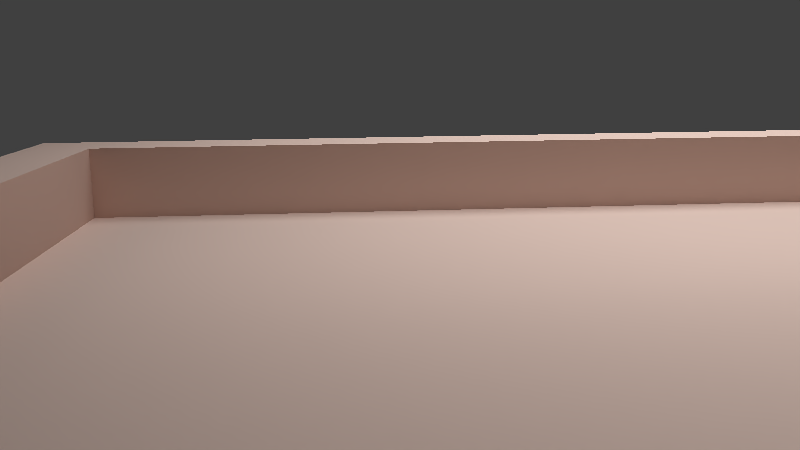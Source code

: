 # Source: Dachplattform.blend  (saved by Blender 2.75.0; exported with 4.5.12 LTS)
import bpy
from mathutils import Matrix  # noqa: F401  (used for matrix-valued properties, if any)

bpy.ops.wm.read_factory_settings(use_empty=True)
scene = bpy.context.scene
scene.name = 'Scene'

# ---- collections
col_collection_1 = bpy.data.collections.new('Collection 1'); scene.collection.children.link(col_collection_1)
col_solarzelle = bpy.data.collections.new('solarzelle')  # instanced only; not linked into the scene
col_grill_001 = bpy.data.collections.new('Grill.001')  # instanced only; not linked into the scene
col_schirm_001 = bpy.data.collections.new('Schirm.001')  # instanced only; not linked into the scene
col_liege = bpy.data.collections.new('Liege')  # instanced only; not linked into the scene
col_rohr2 = bpy.data.collections.new('rohr2')  # instanced only; not linked into the scene

# ---- materials (node trees are filled in below, after node groups)
mat_material_003 = bpy.data.materials.new('Material.003')
mat_material_003.alpha_threshold = 0.0
mat_material_003.roughness = 0.5
mat_material_002 = bpy.data.materials.new('Material.002')
mat_material_002.alpha_threshold = 0.0
mat_material_002.roughness = 0.5

# ---- material node trees
mat_material_003.use_nodes = True; mat_material_003.node_tree.nodes.clear()
_N = mat_material_003.node_tree.nodes; _L = mat_material_003.node_tree.links
n0 = _N.new('ShaderNodeOutputMaterial'); n0.name = 'Material Output'; n0.location = (300, 300)
n1 = _N.new('ShaderNodeEmission'); n1.name = 'Emission'; n1.location = (10, 300)
n1.inputs[1].default_value = 1.7
_L.new(n1.outputs[0], n0.inputs[0])
n0.is_active_output = True
mat_material_002.use_nodes = True; mat_material_002.node_tree.nodes.clear()
_N = mat_material_002.node_tree.nodes; _L = mat_material_002.node_tree.links
n0 = _N.new('ShaderNodeOutputMaterial'); n0.name = 'Material Output'; n0.location = (300, 300)
n1 = _N.new('ShaderNodeBsdfToon'); n1.name = 'Toon BSDF'; n1.location = (10, 300)
n1.inputs[0].default_value = (0.8, 0.6046, 0.528, 1.0)
_L.new(n1.outputs[0], n0.inputs[0])
n0.is_active_output = True

# ---- world
world_world = bpy.data.worlds.new('World'); scene.world = world_world
world_world.color = (0.05088, 0.05088, 0.05088)
world_world.use_sun_shadow = False
world_world.sun_shadow_jitter_overblur = 0.0
world_world.cycles.sampling_method = 'MANUAL'
world_world.cycles.sample_map_resolution = 256

# ---- cameras
cam_camera = bpy.data.cameras.new('Camera')
cam_camera.clip_end = 100.0
cam_camera.lens = 35.0
cam_camera.sensor_width = 32.0
cam_camera.sensor_height = 18.0
cam_camera.ortho_scale = 7.314
cam_camera.dof.focus_distance = 0.0

# ---- meshes
me_plane_002 = bpy.data.meshes.new('Plane.002')
me_plane_002.from_pydata([(-1.0, -1.0, 0.0), (1.0, -1.0, 0.0), (-1.0, 1.0, 0.0), (1.0, 1.0, 0.0)], [], [(0, 1, 3, 2)])
me_plane_002.materials.append(mat_material_003)
me_plane_002.use_remesh_preserve_volume = False
me_plane_002.use_remesh_preserve_attributes = False
me_plane_002.use_mirror_vertex_groups = False
me_plane_002.update()
me_plane_001 = bpy.data.meshes.new('Plane.001')
me_plane_001.from_pydata([(-1.0, -1.0, 0.0), (1.0, -1.0, 0.0), (-1.0, 1.0, 0.0), (1.0, 1.0, 0.0), (-1.0, 0.0, 0.0), (0.0, -1.0, 0.0), (1.0, 0.0, 0.0), (0.0, 1.0, 0.0), (0.0, 0.0, 0.0), (-1.0, -0.5, 0.0), (0.5, -1.0, 0.0), (1.0, 0.5, 0.0), (-0.5, 1.0, 0.0), (-1.0, 0.5, 0.0), (-0.5, -1.0, 0.0), (1.0, -0.5, 0.0), (0.5, 1.0, 0.0), (0.0, 0.5, 0.0), (0.0, -0.5, 0.0), (-0.5, 0.0, 0.0), (0.5, 0.0, 0.0), (0.4375, -0.2887, 0.147), (-0.5, -0.5, 0.0), (-0.5, 0.5, 0.0), (0.5, 0.5, 0.0), (-1.0, -0.75, 0.0), (0.75, -1.0, 0.0), (1.0, 0.75, 0.0), (-0.75, 1.0, 0.0), (-1.0, 0.25, 0.0), (-0.25, -1.0, 0.0), (1.0, -0.25, 0.0), (0.25, 1.0, 0.0), (0.0, 0.75, 0.0), (0.0, -0.25, 0.0), (-0.75, 0.0, 0.0), (0.25, 0.0, 0.0), (-1.0, -0.25, 0.0), (0.25, -1.0, 0.0), (1.0, 0.25, 0.0), (-0.25, 1.0, 0.0), (-1.0, 0.75, 0.0), (-0.75, -1.0, 0.0), (1.0, -0.75, 0.0), (0.75, 1.0, 0.0), (0.0, 0.25, 0.0), (0.0, -0.75, 0.0), (-0.25, 0.0, 0.0), (0.75, 0.0, 0.0), (0.375, -0.2887, 0.147), (0.5, -0.75, 0.0), (0.25, -0.5, 0.0), (0.75, -0.5, 0.0), (-0.5, -0.25, 0.0), (-0.5, -0.75, 0.0), (-0.75, -0.5, 0.0), (-0.25, -0.5, 0.0), (-0.5, 0.75, 0.0), (-0.5, 0.25, 0.0), (-0.75, 0.5, 0.0), (-0.25, 0.5, 0.0), (0.5, 0.75, 0.0), (0.5, 0.25, 0.0), (0.25, 0.5, 0.0), (0.75, 0.5, 0.0), (0.75, 0.25, 0.0), (0.25, 0.25, 0.0), (0.25, 0.75, 0.0), (-0.25, 0.25, 0.0), (-0.75, 0.25, 0.0), (-0.75, 0.75, 0.0), (-0.25, -0.75, 0.0), (-0.75, -0.75, 0.0), (-0.75, -0.25, 0.0), (0.75, -0.75, 0.0), (0.25, -0.75, 0.0), (0.25, -0.25, 0.0), (0.75, -0.25, 0.0), (-0.25, -0.25, 0.0), (-0.25, 0.75, 0.0), (0.75, 0.75, 0.0), (-1.0, -0.875, 0.0), (0.875, -1.0, 0.0), (1.0, 0.875, 0.0), (-0.875, 1.0, 0.0), (-1.0, 0.125, 0.0), (-0.125, -1.0, 0.0), (1.0, -0.125, 0.0), (0.125, 1.0, 0.0), (0.0, 0.875, 0.0), (0.0, -0.125, 0.0), (-0.875, 0.0, 0.0), (0.125, 0.0, 0.0), (-1.0, -0.375, 0.0), (0.375, -1.0, 0.0), (1.0, 0.375, 0.0), (-0.375, 1.0, 0.0), (-1.0, 0.625, 0.0), (-0.625, -1.0, 0.0), (1.0, -0.625, 0.0), (0.625, 1.0, 0.0), (0.0, 0.375, 0.0), (0.0, -0.625, 0.0), (-0.375, 0.0, 0.0), (0.625, 0.0, 0.0), (0.5, -0.125, 0.0), (0.625, -0.2887, 0.147), (0.125, -0.5, 0.0), (0.5, -0.2887, 0.147), (-0.5, -0.125, 0.0), (-0.5, -0.625, 0.0), (-0.875, -0.5, 0.0), (-0.375, -0.5, 0.0), (-0.5, 0.875, 0.0), (-0.5, 0.375, 0.0), (-0.875, 0.5, 0.0), (-0.375, 0.5, 0.0), (0.5, 0.875, 0.0), (0.5, 0.375, 0.0), (0.125, 0.5, 0.0), (0.625, 0.5, 0.0), (-1.0, -0.625, 0.0), (0.625, -1.0, 0.0), (1.0, 0.625, 0.0), (-0.625, 1.0, 0.0), (-1.0, 0.375, 0.0), (-0.375, -1.0, 0.0), (1.0, -0.375, 0.0), (0.375, 1.0, 0.0), (0.0, 0.625, 0.0), (0.0, -0.375, 0.0), (-0.625, 0.0, 0.0), (0.375, 0.0, 0.0), (-1.0, -0.125, 0.0), (0.125, -1.0, 0.0), (1.0, 0.125, 0.0), (-0.125, 1.0, 0.0), (-1.0, 0.875, 0.0), (-0.875, -1.0, 0.0), (1.0, -0.875, 0.0), (0.875, 1.0, 0.0), (0.0, 0.125, 0.0), (0.0, -0.875, 0.0), (-0.125, 0.0, 0.0), (0.875, 0.0, 0.0), (0.5, -0.2887, 0.1013), (0.5, -0.875, 0.0), (0.375, -0.5, 0.0), (0.875, -0.5, 0.0), (-0.5, -0.375, 0.0), (-0.5, -0.875, 0.0), (-0.625, -0.5, 0.0), (-0.125, -0.5, 0.0), (-0.5, 0.625, 0.0), (-0.5, 0.125, 0.0), (-0.625, 0.5, 0.0), (-0.125, 0.5, 0.0), (0.5, 0.625, 0.0), (0.5, 0.125, 0.0), (0.375, 0.5, 0.0), (0.875, 0.5, 0.0), (0.75, 0.375, 0.0), (0.75, 0.125, 0.0), (0.625, 0.25, 0.0), (0.875, 0.25, 0.0), (0.25, 0.375, 0.0), (0.25, 0.125, 0.0), (0.125, 0.25, 0.0), (0.375, 0.25, 0.0), (0.25, 0.875, 0.0), (0.25, 0.625, 0.0), (0.125, 0.75, 0.0), (0.375, 0.75, 0.0), (-0.25, 0.375, 0.0), (-0.25, 0.125, 0.0), (-0.375, 0.25, 0.0), (-0.125, 0.25, 0.0), (-0.75, 0.375, 0.0), (-0.75, 0.125, 0.0), (-0.875, 0.25, 0.0), (-0.625, 0.25, 0.0), (-0.75, 0.875, 0.0), (-0.75, 0.625, 0.0), (-0.875, 0.75, 0.0), (-0.625, 0.75, 0.0), (-0.25, -0.625, 0.0), (-0.25, -0.875, 0.0), (-0.375, -0.75, 0.0), (-0.125, -0.75, 0.0), (-0.75, -0.625, 0.0), (-0.75, -0.875, 0.0), (-0.875, -0.75, 0.0), (-0.625, -0.75, 0.0), (-0.75, -0.125, 0.0), (-0.75, -0.375, 0.0), (-0.875, -0.25, 0.0), (-0.625, -0.25, 0.0), (0.75, -0.625, 0.0), (0.75, -0.875, 0.0), (0.625, -0.75, 0.0), (0.875, -0.75, 0.0), (0.25, -0.625, 0.0), (0.25, -0.875, 0.0), (0.125, -0.75, 0.0), (0.375, -0.75, 0.0), (0.25, -0.125, 0.0), (0.25, -0.375, 0.0), (0.125, -0.25, 0.0), (0.375, -0.25, 0.0), (0.75, -0.125, 0.0), (0.75, -0.375, 0.0), (0.625, -0.2887, 0.1013), (0.875, -0.25, 0.0), (-0.25, -0.125, 0.0), (-0.25, -0.375, 0.0), (-0.375, -0.25, 0.0), (-0.125, -0.25, 0.0), (-0.25, 0.875, 0.0), (-0.25, 0.625, 0.0), (-0.375, 0.75, 0.0), (-0.125, 0.75, 0.0), (0.75, 0.875, 0.0), (0.75, 0.625, 0.0), (0.625, 0.75, 0.0), (0.875, 0.75, 0.0), (0.875, 0.625, 0.0), (0.625, 0.625, 0.0), (0.625, 0.875, 0.0), (-0.125, 0.625, 0.0), (-0.375, 0.625, 0.0), (-0.375, 0.875, 0.0), (-0.125, -0.375, 0.0), (-0.375, -0.375, 0.0), (-0.375, -0.125, 0.0), (0.875, -0.375, 0.0), (0.375, -0.2887, 0.1013), (0.625, -0.125, 0.0), (0.375, -0.375, 0.0), (0.125, -0.375, 0.0), (0.125, -0.125, 0.0), (0.375, -0.875, 0.0), (0.125, -0.875, 0.0), (0.125, -0.625, 0.0), (0.875, -0.875, 0.0), (0.625, -0.875, 0.0), (0.4375, -0.2887, 0.1013), (-0.625, -0.375, 0.0), (-0.875, -0.375, 0.0), (-0.875, -0.125, 0.0), (-0.625, -0.875, 0.0), (-0.875, -0.875, 0.0), (-0.875, -0.625, 0.0), (-0.125, -0.875, 0.0), (-0.375, -0.875, 0.0), (-0.375, -0.625, 0.0), (-0.625, 0.625, 0.0), (-0.875, 0.625, 0.0), (-0.875, 0.875, 0.0), (-0.625, 0.125, 0.0), (-0.875, 0.125, 0.0), (-0.875, 0.375, 0.0), (-0.125, 0.125, 0.0), (-0.375, 0.125, 0.0), (-0.375, 0.375, 0.0), (0.375, 0.625, 0.0), (0.125, 0.625, 0.0), (0.125, 0.875, 0.0), (0.375, 0.125, 0.0), (0.125, 0.125, 0.0), (0.125, 0.375, 0.0), (0.875, 0.125, 0.0), (0.625, 0.125, 0.0), (0.625, 0.375, 0.0), (0.875, 0.375, 0.0), (0.375, 0.375, 0.0), (0.375, 0.875, 0.0), (-0.125, 0.375, 0.0), (-0.625, 0.375, 0.0), (-0.625, 0.875, 0.0), (-0.125, -0.625, 0.0), (-0.625, -0.625, 0.0), (-0.625, -0.125, 0.0), (0.875, -0.625, 0.0), (0.375, -0.625, 0.0), (0.375, -0.125, 0.0), (0.875, -0.125, 0.0), (-0.125, -0.125, 0.0), (-0.125, 0.875, 0.0), (0.875, 0.875, 0.0), (-1.0, -0.875, -0.1352), (-1.0, -1.0, -0.1352), (0.875, -1.0, -0.1352), (1.0, -1.0, -0.1352), (1.0, 0.875, -0.1352), (1.0, 1.0, -0.1352), (-0.875, 1.0, -0.1352), (-1.0, 1.0, -0.1352), (-1.0, 0.125, -0.1352), (-1.0, 0.0, -0.1352), (-0.125, -1.0, -0.1352), (0.0, -1.0, -0.1352), (1.0, -0.125, -0.1352), (1.0, 0.0, -0.1352), (0.125, 1.0, -0.1352), (0.0, 1.0, -0.1352), (0.0, 0.875, -0.1352), (-0.875, 0.0, -0.1352), (-1.0, -0.375, -0.1352), (-1.0, -0.5, -0.1352), (0.375, -1.0, -0.1352), (0.5, -1.0, -0.1352), (1.0, 0.375, -0.1352), (1.0, 0.5, -0.1352), (-0.375, 1.0, -0.1352), (-0.5, 1.0, -0.1352), (-1.0, 0.625, -0.1352), (-1.0, 0.5, -0.1352), (-0.625, -1.0, -0.1352), (-0.5, -1.0, -0.1352), (1.0, -0.625, -0.1352), (1.0, -0.5, -0.1352), (0.625, 1.0, -0.1352), (0.5, 1.0, -0.1352), (-0.875, -0.5, -0.1352), (-0.5, 0.875, -0.1352), (-0.875, 0.5, -0.1352), (0.5, 0.875, -0.1352), (-1.0, -0.625, -0.1352), (-1.0, -0.75, -0.1352), (0.625, -1.0, -0.1352), (0.75, -1.0, -0.1352), (1.0, 0.625, -0.1352), (1.0, 0.75, -0.1352), (-0.625, 1.0, -0.1352), (-0.75, 1.0, -0.1352), (-1.0, 0.375, -0.1352), (-1.0, 0.25, -0.1352), (-0.375, -1.0, -0.1352), (-0.25, -1.0, -0.1352), (1.0, -0.375, -0.1352), (1.0, -0.25, -0.1352), (0.375, 1.0, -0.1352), (0.25, 1.0, -0.1352), (-1.0, -0.125, -0.1352), (-1.0, -0.25, -0.1352), (0.125, -1.0, -0.1352), (0.25, -1.0, -0.1352), (1.0, 0.125, -0.1352), (1.0, 0.25, -0.1352), (-0.125, 1.0, -0.1352), (-0.25, 1.0, -0.1352), (-1.0, 0.875, -0.1352), (-1.0, 0.75, -0.1352), (-0.875, -1.0, -0.1352), (-0.75, -1.0, -0.1352), (1.0, -0.875, -0.1352), (1.0, -0.75, -0.1352), (0.875, 1.0, -0.1352), (0.75, 1.0, -0.1352), (0.25, 0.875, -0.1352), (-0.875, 0.25, -0.1352), (-0.75, 0.875, -0.1352), (-0.875, 0.75, -0.1352), (-0.875, -0.75, -0.1352), (-0.875, -0.25, -0.1352), (-0.25, 0.875, -0.1352), (0.75, 0.875, -0.1352), (0.0, -0.875, -0.1352), (0.875, 0.0, -0.1352), (0.5, -0.875, -0.1352), (0.875, -0.5, -0.1352), (-0.5, -0.875, -0.1352), (0.875, 0.5, -0.1352), (0.875, 0.25, -0.1352), (-0.25, -0.875, -0.1352), (-0.75, -0.875, -0.1352), (0.75, -0.875, -0.1352), (0.875, -0.75, -0.1352), (0.25, -0.875, -0.1352), (0.875, -0.25, -0.1352), (0.875, 0.75, -0.1352), (0.875, 0.625, -0.1352), (0.625, 0.875, -0.1352), (-0.375, 0.875, -0.1352), (0.875, -0.375, -0.1352), (0.375, -0.875, -0.1352), (0.125, -0.875, -0.1352), (0.875, -0.875, -0.1352), (0.625, -0.875, -0.1352), (-0.875, -0.375, -0.1352), (-0.875, -0.125, -0.1352), (-0.625, -0.875, -0.1352), (-0.875, -0.875, -0.1352), (-0.875, -0.625, -0.1352), (-0.125, -0.875, -0.1352), (-0.375, -0.875, -0.1352), (-0.875, 0.625, -0.1352), (-0.875, 0.875, -0.1352), (-0.875, 0.125, -0.1352), (-0.875, 0.375, -0.1352), (0.125, 0.875, -0.1352), (0.875, 0.125, -0.1352), (0.875, 0.375, -0.1352), (0.375, 0.875, -0.1352), (-0.625, 0.875, -0.1352), (0.875, -0.625, -0.1352), (0.875, -0.125, -0.1352), (-0.125, 0.875, -0.1352), (0.875, 0.875, -0.1352), (-1.0, -0.9375, 0.0), (0.9375, -1.0, 0.0), (1.0, 0.9375, 0.0), (-0.9375, 1.0, 0.0), (-1.0, 0.0625, 0.0), (-0.0625, -1.0, 0.0), (1.0, -0.0625, 0.0), (0.0625, 1.0, 0.0), (-0.75, 1.0, -0.06761), (0.0, -0.0625, 0.0), (0.0, -1.0, -0.06761), (0.0625, 0.0, 0.0), (-1.0, -0.4375, 0.0), (0.4375, -1.0, 0.0), (1.0, 0.4375, 0.0), (-0.4375, 1.0, 0.0), (-1.0, 0.5625, 0.0), (-0.5625, -1.0, 0.0), (1.0, -0.5625, 0.0), (0.5625, 1.0, 0.0), (0.0, 0.4375, 0.0), (0.0, -0.5625, 0.0), (-0.4375, 0.0, 0.0), (0.5625, 0.0, 0.0), (0.5, -0.0625, 0.0), (0.6875, -0.2887, 0.1013), (0.0625, -0.5, 0.0), (0.5625, -0.2887, 0.1013), (-0.5, -0.0625, 0.0), (-0.5, -0.5625, 0.0), (0.125, -1.0, -0.06761), (-0.4375, -0.5, 0.0), (0.125, 0.875, -0.06761), (-0.5, 0.4375, 0.0), (0.5, -0.875, -0.06761), (-0.4375, 0.5, 0.0), (-0.375, -0.875, -0.06761), (0.5, 0.4375, 0.0), (0.0625, 0.5, 0.0), (0.5625, 0.5, 0.0), (-1.0, -0.6875, 0.0), (0.6875, -1.0, 0.0), (1.0, 0.6875, 0.0), (-0.6875, 1.0, 0.0), (-1.0, 0.3125, 0.0), (-0.3125, -1.0, 0.0), (1.0, -0.3125, 0.0), (0.3125, 1.0, 0.0), (0.0, 0.6875, 0.0), (0.0, -0.3125, 0.0), (-0.6875, 0.0, 0.0), (0.3125, 0.0, 0.0), (-1.0, -0.1875, 0.0), (0.1875, -1.0, 0.0), (1.0, 0.1875, 0.0), (-0.1875, 1.0, 0.0), (-1.0, 0.8125, 0.0), (-0.8125, -1.0, 0.0), (1.0, -0.8125, 0.0), (0.8125, 1.0, 0.0), (0.0, 0.1875, 0.0), (0.0, -0.8125, 0.0), (-0.1875, 0.0, 0.0), (0.8125, 0.0, 0.0), (0.5625, -0.2412, 0.1013), (0.5, -0.8125, 0.0), (0.3125, -0.5, 0.0), (0.8125, -0.5, 0.0), (-0.5, -0.3125, 0.0), (-0.5, -0.8125, 0.0), (-0.6875, -0.5, 0.0), (-0.1875, -0.5, 0.0), (-0.5, 0.6875, 0.0), (-0.5, 0.1875, 0.0), (-0.6875, 0.5, 0.0), (-0.1875, 0.5, 0.0), (0.5, 0.6875, 0.0), (0.5, 0.1875, 0.0), (0.3125, 0.5, 0.0), (0.8125, 0.5, 0.0), (0.75, 0.4375, 0.0), (0.75, 0.1875, 0.0), (0.5625, 0.25, 0.0), (0.8125, 0.25, 0.0), (0.25, 0.4375, 0.0), (0.25, 0.1875, 0.0), (0.0625, 0.25, 0.0), (0.3125, 0.25, 0.0), (0.875, -1.0, -0.06761), (0.25, 0.6875, 0.0), (0.0625, 0.75, 0.0), (0.3125, 0.75, 0.0), (-0.25, 0.4375, 0.0), (-0.25, 0.1875, 0.0), (-0.4375, 0.25, 0.0), (-0.1875, 0.25, 0.0), (-0.75, 0.4375, 0.0), (-0.75, 0.1875, 0.0), (1.0, 0.75, -0.06761), (-0.6875, 0.25, 0.0), (-1.0, 0.0, -0.06761), (-0.75, 0.6875, 0.0), (-1.0, -0.125, -0.06761), (-0.6875, 0.75, 0.0), (-0.25, -0.5625, 0.0), (-0.25, -0.8125, 0.0), (-0.4375, -0.75, 0.0), (-0.1875, -0.75, 0.0), (-0.75, -0.5625, 0.0), (-0.75, -0.8125, 0.0), (0.375, -0.875, -0.06761), (-0.6875, -0.75, 0.0), (-0.75, -0.0625, 0.0), (-0.75, -0.3125, 0.0), (0.25, -0.875, -0.06761), (-0.6875, -0.25, 0.0), (0.75, -0.5625, 0.0), (0.75, -0.8125, 0.0), (0.5625, -0.75, 0.0), (0.8125, -0.75, 0.0), (0.25, -0.5625, 0.0), (0.25, -0.8125, 0.0), (0.0625, -0.75, 0.0), (0.3125, -0.75, 0.0), (0.25, -0.0625, 0.0), (0.25, -0.3125, 0.0), (0.0625, -0.25, 0.0), (0.3125, -0.25, 0.0), (0.75, -0.0625, 0.0), (0.75, -0.3125, 0.0), (0.6875, -0.2412, 0.1013), (0.8125, -0.25, 0.0), (-0.25, -0.0625, 0.0), (-0.25, -0.3125, 0.0), (-0.4375, -0.25, 0.0), (-0.1875, -0.25, 0.0), (-1.0, -0.875, -0.06761), (-0.25, 0.6875, 0.0), (-0.4375, 0.75, 0.0), (-0.1875, 0.75, 0.0), (0.625, 0.875, -0.06761), (0.75, 0.6875, 0.0), (0.5625, 0.75, 0.0), (0.8125, 0.75, 0.0), (-1.0, -0.8125, 0.0), (0.8125, -1.0, 0.0), (1.0, 0.8125, 0.0), (-0.8125, 1.0, 0.0), (-1.0, 0.1875, 0.0), (-0.1875, -1.0, 0.0), (1.0, -0.1875, 0.0), (0.1875, 1.0, 0.0), (0.0, 0.8125, 0.0), (0.0, -0.1875, 0.0), (-0.8125, 0.0, 0.0), (0.1875, 0.0, 0.0), (-1.0, -0.3125, 0.0), (0.3125, -1.0, 0.0), (1.0, 0.3125, 0.0), (-0.3125, 1.0, 0.0), (-1.0, 0.6875, 0.0), (-0.6875, -1.0, 0.0), (1.0, -0.6875, 0.0), (0.6875, 1.0, 0.0), (0.0, 0.3125, 0.0), (0.0, -0.6875, 0.0), (-0.3125, 0.0, 0.0), (0.6875, 0.0, 0.0), (0.5, -0.1875, 0.0), (0.5, -0.6875, 0.0), (0.1875, -0.5, 0.0), (0.6875, -0.5, 0.0), (-0.5, -0.1875, 0.0), (-0.5, -0.6875, 0.0), (-0.8125, -0.5, 0.0), (-0.3125, -0.5, 0.0), (-0.5, 0.8125, 0.0), (-0.5, 0.3125, 0.0), (-0.8125, 0.5, 0.0), (-0.3125, 0.5, 0.0), (0.5, 0.8125, 0.0), (0.5, 0.3125, 0.0), (0.1875, 0.5, 0.0), (0.6875, 0.5, 0.0), (-1.0, -0.5625, 0.0), (0.5625, -1.0, 0.0), (1.0, 0.5625, 0.0), (-0.5625, 1.0, 0.0), (-1.0, 0.4375, 0.0), (-0.4375, -1.0, 0.0), (1.0, -0.4375, 0.0), (0.4375, 1.0, 0.0), (0.0, 0.5625, 0.0), (0.0, -0.4375, 0.0), (-0.5625, 0.0, 0.0), (0.4375, 0.0, 0.0), (-1.0, -0.0625, 0.0), (0.0625, -1.0, 0.0), (1.0, 0.0625, 0.0), (-0.0625, 1.0, 0.0), (-1.0, 0.9375, 0.0), (-0.9375, -1.0, 0.0), (1.0, -0.9375, 0.0), (0.9375, 1.0, 0.0), (0.0, 0.0625, 0.0), (0.75, -1.0, -0.06761), (-0.0625, 0.0, 0.0), (-0.5, 0.875, -0.06761), (0.4375, -0.2412, 0.1013), (-1.0, -0.75, -0.06761), (0.375, -0.2412, 0.1013), (-0.75, 0.875, -0.06761), (-0.5, -0.4375, 0.0), (-0.625, 0.875, -0.06761), (-0.5625, -0.5, 0.0), (-0.0625, -0.5, 0.0), (-0.5, 0.5625, 0.0), (-0.5, 0.0625, 0.0), (-0.5625, 0.5, 0.0), (-0.0625, 0.5, 0.0), (0.5, 0.5625, 0.0), (0.5, 0.0625, 0.0), (0.4375, 0.5, 0.0), (0.0, -0.875, -0.06761), (0.75, 0.3125, 0.0), (0.75, 0.0625, 0.0), (0.6875, 0.25, 0.0), (-0.125, -0.875, -0.06761), (0.25, 0.3125, 0.0), (0.25, 0.0625, 0.0), (0.1875, 0.25, 0.0), (0.4375, 0.25, 0.0), (0.25, 0.8125, 0.0), (0.25, 0.5625, 0.0), (0.1875, 0.75, 0.0), (0.4375, 0.75, 0.0), (-0.25, 0.3125, 0.0), (-0.25, 0.0625, 0.0), (-0.3125, 0.25, 0.0), (-0.0625, 0.25, 0.0), (-0.75, 0.3125, 0.0), (-0.75, 0.0625, 0.0), (-0.8125, 0.25, 0.0), (-0.5625, 0.25, 0.0), (-0.75, 0.8125, 0.0), (-0.75, 0.5625, 0.0), (-0.8125, 0.75, 0.0), (-0.5625, 0.75, 0.0), (-0.25, -0.6875, 0.0), (-0.25, -0.875, -0.06761), (-0.3125, -0.75, 0.0), (-0.0625, -0.75, 0.0), (-0.75, -0.6875, 0.0), (0.375, 1.0, -0.06761), (-0.8125, -0.75, 0.0), (-0.5625, -0.75, 0.0), (-0.75, -0.1875, 0.0), (-0.75, -0.4375, 0.0), (-0.8125, -0.25, 0.0), (-0.5625, -0.25, 0.0), (0.75, -0.6875, 0.0), (1.0, -0.5, -0.06761), (0.6875, -0.75, 0.0), (1.0, -0.375, -0.06761), (0.25, -0.6875, 0.0), (-0.5, -1.0, -0.06761), (0.1875, -0.75, 0.0), (0.4375, -0.75, 0.0), (0.25, -0.1875, 0.0), (0.25, -0.4375, 0.0), (0.1875, -0.25, 0.0), (0.625, -0.2412, 0.1013), (0.75, -0.1875, 0.0), (0.75, -0.4375, 0.0), (0.6875, -0.25, 0.0), (-0.375, -1.0, -0.06761), (-0.25, -0.1875, 0.0), (-0.25, -0.4375, 0.0), (-0.3125, -0.25, 0.0), (-0.0625, -0.25, 0.0), (-0.25, 0.8125, 0.0), (-0.25, 0.5625, 0.0), (-0.3125, 0.75, 0.0), (-0.0625, 0.75, 0.0), (0.75, 0.8125, 0.0), (0.75, 0.5625, 0.0), (0.6875, 0.75, 0.0), (-1.0, 0.5, -0.06761), (0.875, 0.6875, 0.0), (0.875, 0.5625, 0.0), (0.8125, 0.625, 0.0), (-1.0, 0.375, -0.06761), (0.625, 0.6875, 0.0), (0.625, 0.5625, 0.0), (0.5625, 0.625, 0.0), (0.6875, 0.625, 0.0), (-0.5, 1.0, -0.06761), (0.625, 0.8125, 0.0), (0.5625, 0.875, 0.0), (0.6875, 0.875, 0.0), (-0.125, 0.6875, 0.0), (-0.125, 0.5625, 0.0), (-0.1875, 0.625, 0.0), (-0.0625, 0.625, 0.0), (-0.375, 0.6875, 0.0), (-0.375, 0.5625, 0.0), (-0.4375, 0.625, 0.0), (-0.3125, 0.625, 0.0), (-0.625, 1.0, -0.06761), (-0.375, 0.8125, 0.0), (-0.4375, 0.875, 0.0), (-0.3125, 0.875, 0.0), (-0.125, -0.3125, 0.0), (-0.125, -0.4375, 0.0), (-0.1875, -0.375, 0.0), (-0.0625, -0.375, 0.0), (-0.375, -0.3125, 0.0), (-0.375, -0.4375, 0.0), (-0.4375, -0.375, 0.0), (-0.3125, -0.375, 0.0), (-0.375, -0.0625, 0.0), (-0.375, -0.1875, 0.0), (-0.4375, -0.125, 0.0), (-0.3125, -0.125, 0.0), (0.875, -0.3125, 0.0), (0.875, -0.4375, 0.0), (0.8125, -0.375, 0.0), (-0.875, -0.625, -0.06761), (0.5, -0.2412, 0.1013), (0.5, -0.2412, 0.05023), (0.625, -0.2412, 0.05023), (0.6875, -0.375, 0.0), (0.625, -0.0625, 0.0), (0.625, -0.1875, 0.0), (0.5625, -0.125, 0.0), (0.6875, -0.125, 0.0), (0.375, -0.3125, 0.0), (0.375, -0.4375, 0.0), (0.3125, -0.375, 0.0), (0.375, -0.2412, 0.05023), (0.125, -0.3125, 0.0), (0.125, -0.4375, 0.0), (0.0625, -0.375, 0.0), (0.1875, -0.375, 0.0), (0.125, -0.0625, 0.0), (0.125, -0.1875, 0.0), (0.0625, -0.125, 0.0), (0.1875, -0.125, 0.0), (0.375, -0.8125, 0.0), (-0.875, -0.5, -0.06761), (0.3125, -0.875, 0.0), (0.4375, -0.875, 0.0), (0.125, -0.8125, 0.0), (0.875, 0.5, -0.06761), (0.0625, -0.875, 0.0), (0.1875, -0.875, 0.0), (0.125, -0.5625, 0.0), (0.125, -0.6875, 0.0), (0.0625, -0.625, 0.0), (0.1875, -0.625, 0.0), (0.875, -0.8125, 0.0), (1.0, 0.5, -0.06761), (0.8125, -0.875, 0.0), (1.0, 0.625, -0.06761), (0.625, -0.8125, 0.0), (0.875, 0.625, -0.06761), (0.5625, -0.875, 0.0), (0.6875, -0.875, 0.0), (0.4375, -0.2412, 0.05023), (0.625, -0.6875, 0.0), (0.6875, -0.2412, 0.05023), (0.6875, -0.625, 0.0), (-0.625, -0.3125, 0.0), (-0.625, -0.4375, 0.0), (-0.6875, -0.375, 0.0), (-0.5625, -0.375, 0.0), (-0.875, -0.3125, 0.0), (-0.875, -0.4375, 0.0), (0.5, -1.0, -0.06761), (-0.8125, -0.375, 0.0), (-0.875, -0.0625, 0.0), (-0.875, -0.1875, 0.0), (0.625, -1.0, -0.06761), (-0.8125, -0.125, 0.0), (-0.625, -0.8125, 0.0), (-1.0, -0.5, -0.06761), (-0.6875, -0.875, 0.0), (-0.5625, -0.875, 0.0), (-0.875, -0.8125, 0.0), (-1.0, -0.625, -0.06761), (0.5, 0.875, -0.06761), (-0.8125, -0.875, 0.0), (-0.875, -0.5625, 0.0), (-0.875, -0.6875, 0.0), (-0.875, -0.875, -0.06761), (-0.8125, -0.625, 0.0), (-0.125, -0.8125, 0.0), (-0.875, -0.75, -0.06761), (-0.1875, -0.875, 0.0), (-0.0625, -0.875, 0.0), (-0.375, -0.8125, 0.0), (0.75, 0.875, -0.06761), (-0.4375, -0.875, 0.0), (-0.3125, -0.875, 0.0), (-0.375, -0.5625, 0.0), (-0.375, -0.6875, 0.0), (-0.4375, -0.625, 0.0), (-0.3125, -0.625, 0.0), (-0.625, 0.6875, 0.0), (-0.625, 0.5625, 0.0), (-0.6875, 0.625, 0.0), (-0.5625, 0.625, 0.0), (-0.875, 0.6875, 0.0), (-0.875, 0.5625, 0.0), (0.25, 0.875, -0.06761), (-0.8125, 0.625, 0.0), (0.375, 0.875, -0.06761), (-0.875, 0.8125, 0.0), (-0.5, -0.875, -0.06761), (-0.8125, 0.875, 0.0), (-0.625, 0.1875, 0.0), (-0.625, 0.0625, 0.0), (-0.6875, 0.125, 0.0), (-0.5625, 0.125, 0.0), (-0.875, 0.1875, 0.0), (-0.875, 0.0625, 0.0), (0.875, 0.875, -0.06761), (-0.8125, 0.125, 0.0), (-0.875, 0.4375, 0.0), (-0.875, 0.3125, 0.0), (0.875, 0.75, -0.06761), (-0.8125, 0.375, 0.0), (-0.125, 0.1875, 0.0), (-0.125, 0.0625, 0.0), (-0.1875, 0.125, 0.0), (-0.0625, 0.125, 0.0), (-0.375, 0.1875, 0.0), (-0.375, 0.0625, 0.0), (-0.4375, 0.125, 0.0), (-0.3125, 0.125, 0.0), (-0.375, 0.4375, 0.0), (-0.375, 0.3125, 0.0), (-0.4375, 0.375, 0.0), (-0.3125, 0.375, 0.0), (0.375, 0.6875, 0.0), (0.375, 0.5625, 0.0), (0.3125, 0.625, 0.0), (0.4375, 0.625, 0.0), (0.125, 0.6875, 0.0), (0.125, 0.5625, 0.0), (0.0625, 0.625, 0.0), (0.1875, 0.625, 0.0), (-0.625, -0.875, -0.06761), (0.125, 0.8125, 0.0), (0.0625, 0.875, 0.0), (0.1875, 0.875, 0.0), (0.375, 0.1875, 0.0), (0.375, 0.0625, 0.0), (0.3125, 0.125, 0.0), (0.4375, 0.125, 0.0), (0.125, 0.1875, 0.0), (0.125, 0.0625, 0.0), (0.0625, 0.125, 0.0), (0.1875, 0.125, 0.0), (0.125, 0.4375, 0.0), (0.125, 0.3125, 0.0), (0.0625, 0.375, 0.0), (0.1875, 0.375, 0.0), (0.875, 0.1875, 0.0), (0.875, 0.0625, 0.0), (0.8125, 0.125, 0.0), (-0.75, -0.875, -0.06761), (0.625, 0.1875, 0.0), (0.625, 0.0625, 0.0), (0.5625, 0.125, 0.0), (0.6875, 0.125, 0.0), (0.625, 0.4375, 0.0), (0.625, 0.3125, 0.0), (0.5625, 0.375, 0.0), (0.6875, 0.375, 0.0), (0.875, 0.4375, 0.0), (0.875, 0.3125, 0.0), (0.8125, 0.375, 0.0), (0.0, 0.875, -0.06761), (0.375, 0.4375, 0.0), (0.375, 0.3125, 0.0), (0.3125, 0.375, 0.0), (0.4375, 0.375, 0.0), (-0.25, 0.875, -0.06761), (0.375, 0.8125, 0.0), (0.3125, 0.875, 0.0), (0.4375, 0.875, 0.0), (-0.125, 0.4375, 0.0), (-0.125, 0.3125, 0.0), (-0.1875, 0.375, 0.0), (-0.0625, 0.375, 0.0), (-0.625, 0.4375, 0.0), (-0.625, 0.3125, 0.0), (-0.6875, 0.375, 0.0), (-0.5625, 0.375, 0.0), (-0.125, 0.875, -0.06761), (-0.625, 0.8125, 0.0), (-0.6875, 0.875, 0.0), (-0.5625, 0.875, 0.0), (-0.125, -0.5625, 0.0), (-0.125, -0.6875, 0.0), (-0.1875, -0.625, 0.0), (-0.0625, -0.625, 0.0), (-0.625, -0.5625, 0.0), (-0.625, -0.6875, 0.0), (-0.6875, -0.625, 0.0), (-0.5625, -0.625, 0.0), (-0.625, -0.0625, 0.0), (-0.625, -0.1875, 0.0), (-0.6875, -0.125, 0.0), (-0.5625, -0.125, 0.0), (0.875, -0.5625, 0.0), (0.875, -0.6875, 0.0), (0.8125, -0.625, 0.0), (-0.875, -0.25, -0.06761), (0.375, -0.5625, 0.0), (0.375, -0.6875, 0.0), (0.3125, -0.625, 0.0), (0.5625, -0.2412, 0.05023), (0.375, -0.0625, 0.0), (0.375, -0.1875, 0.0), (0.3125, -0.125, 0.0), (0.4375, -0.125, 0.0), (0.875, -0.0625, 0.0), (0.875, -0.1875, 0.0), (0.8125, -0.125, 0.0), (-0.875, -0.125, -0.06761), (-0.125, -0.0625, 0.0), (-0.125, -0.1875, 0.0), (-0.1875, -0.125, 0.0), (-0.0625, -0.125, 0.0), (-0.875, 0.0, -0.06761), (-0.125, 0.8125, 0.0), (-0.1875, 0.875, 0.0), (-0.0625, 0.875, 0.0), (0.625, 1.0, -0.06761), (0.875, 0.8125, 0.0), (0.8125, 0.875, 0.0), (0.5, 1.0, -0.06761), (-1.0, -0.9375, -0.1352), (0.9375, -1.0, -0.1352), (1.0, 0.9375, -0.1352), (-0.9375, 1.0, -0.1352), (-1.0, 0.0625, -0.1352), (-0.0625, -1.0, -0.1352), (1.0, -0.0625, -0.1352), (0.0625, 1.0, -0.1352), (0.0, 0.9375, -0.1352), (-0.9375, 0.0, -0.1352), (-1.0, -0.4375, -0.1352), (0.4375, -1.0, -0.1352), (1.0, 0.4375, -0.1352), (-0.4375, 1.0, -0.1352), (-1.0, 0.5625, -0.1352), (-0.5625, -1.0, -0.1352), (1.0, -0.5625, -0.1352), (0.5625, 1.0, -0.1352), (-0.9375, -0.5, -0.1352), (-0.5, 0.9375, -0.1352), (-0.9375, 0.5, -0.1352), (0.5, 0.9375, -0.1352), (-1.0, -0.6875, -0.1352), (0.6875, -1.0, -0.1352), (1.0, 0.6875, -0.1352), (-0.6875, 1.0, -0.1352), (-1.0, 0.3125, -0.1352), (-0.3125, -1.0, -0.1352), (1.0, -0.3125, -0.1352), (0.3125, 1.0, -0.1352), (-1.0, -0.1875, -0.1352), (0.1875, -1.0, -0.1352), (1.0, 0.1875, -0.1352), (-0.1875, 1.0, -0.1352), (-1.0, 0.8125, -0.1352), (-0.8125, -1.0, -0.1352), (1.0, -0.8125, -0.1352), (0.8125, 1.0, -0.1352), (0.25, 0.9375, -0.1352), (-0.9375, 0.25, -0.1352), (-0.75, 0.9375, -0.1352), (-0.9375, 0.75, -0.1352), (-0.9375, -0.75, -0.1352), (-0.9375, -0.25, -0.1352), (-0.25, 0.9375, -0.1352), (0.75, 0.9375, -0.1352), (-1.0, -0.8125, -0.1352), (0.8125, -1.0, -0.1352), (1.0, 0.8125, -0.1352), (-0.8125, 1.0, -0.1352), (-1.0, 0.1875, -0.1352), (-0.1875, -1.0, -0.1352), (1.0, -0.1875, -0.1352), (0.1875, 1.0, -0.1352), (-1.0, -0.3125, -0.1352), (0.3125, -1.0, -0.1352), (1.0, 0.3125, -0.1352), (-0.3125, 1.0, -0.1352), (-1.0, 0.6875, -0.1352), (-0.6875, -1.0, -0.1352), (1.0, -0.6875, -0.1352), (0.6875, 1.0, -0.1352), (-1.0, -0.5625, -0.1352), (0.5625, -1.0, -0.1352), (1.0, 0.5625, -0.1352), (-0.5625, 1.0, -0.1352), (-1.0, 0.4375, -0.1352), (-0.4375, -1.0, -0.1352), (1.0, -0.4375, -0.1352), (0.4375, 1.0, -0.1352), (-1.0, -0.0625, -0.1352), (0.0625, -1.0, -0.1352), (1.0, 0.0625, -0.1352), (-0.0625, 1.0, -0.1352), (-1.0, 0.9375, -0.1352), (-0.9375, -1.0, -0.1352), (1.0, -0.9375, -0.1352), (0.9375, 1.0, -0.1352), (0.0, -0.9375, -0.1352), (0.9375, 0.0, -0.1352), (0.5, -0.9375, -0.1352), (0.9375, -0.5, -0.1352), (-0.5, -0.9375, -0.1352), (0.9375, 0.5, -0.1352), (0.9375, 0.25, -0.1352), (-0.25, -0.9375, -0.1352), (-0.75, -0.9375, -0.1352), (0.75, -0.9375, -0.1352), (0.9375, -0.75, -0.1352), (0.25, -0.9375, -0.1352), (0.9375, -0.25, -0.1352), (0.9375, 0.75, -0.1352), (0.875, 0.6875, -0.1352), (0.875, 0.5625, -0.1352), (0.9375, 0.625, -0.1352), (0.625, 0.9375, -0.1352), (0.5625, 0.875, -0.1352), (0.6875, 0.875, -0.1352), (-0.375, 0.9375, -0.1352), (-0.4375, 0.875, -0.1352), (-0.3125, 0.875, -0.1352), (0.875, -0.3125, -0.1352), (0.875, -0.4375, -0.1352), (0.9375, -0.375, -0.1352), (0.375, -0.9375, -0.1352), (0.3125, -0.875, -0.1352), (0.4375, -0.875, -0.1352), (0.125, -0.9375, -0.1352), (0.0625, -0.875, -0.1352), (0.1875, -0.875, -0.1352), (0.875, -0.8125, -0.1352), (0.875, -0.9375, -0.1352), (0.8125, -0.875, -0.1352), (0.9375, -0.875, -0.1352), (0.625, -0.9375, -0.1352), (0.5625, -0.875, -0.1352), (0.6875, -0.875, -0.1352), (-0.875, -0.3125, -0.1352), (-0.875, -0.4375, -0.1352), (-0.9375, -0.375, -0.1352), (-0.875, -0.0625, -0.1352), (-0.875, -0.1875, -0.1352), (-0.9375, -0.125, -0.1352), (-0.625, -0.9375, -0.1352), (-0.6875, -0.875, -0.1352), (-0.5625, -0.875, -0.1352), (-0.875, -0.8125, -0.1352), (-0.875, -0.9375, -0.1352), (-0.9375, -0.875, -0.1352), (-0.8125, -0.875, -0.1352), (-0.875, -0.5625, -0.1352), (-0.875, -0.6875, -0.1352), (-0.9375, -0.625, -0.1352), (-0.125, -0.9375, -0.1352), (-0.1875, -0.875, -0.1352), (-0.0625, -0.875, -0.1352), (-0.375, -0.9375, -0.1352), (-0.4375, -0.875, -0.1352), (-0.3125, -0.875, -0.1352), (-0.875, 0.6875, -0.1352), (-0.875, 0.5625, -0.1352), (-0.9375, 0.625, -0.1352), (-0.875, 0.9375, -0.1352), (-0.875, 0.8125, -0.1352), (-0.9375, 0.875, -0.1352), (-0.8125, 0.875, -0.1352), (-0.875, 0.1875, -0.1352), (-0.875, 0.0625, -0.1352), (-0.9375, 0.125, -0.1352), (-0.875, 0.4375, -0.1352), (-0.875, 0.3125, -0.1352), (-0.9375, 0.375, -0.1352), (0.125, 0.9375, -0.1352), (0.0625, 0.875, -0.1352), (0.1875, 0.875, -0.1352), (0.875, 0.1875, -0.1352), (0.875, 0.0625, -0.1352), (0.9375, 0.125, -0.1352), (0.875, 0.4375, -0.1352), (0.875, 0.3125, -0.1352), (0.9375, 0.375, -0.1352), (0.375, 0.9375, -0.1352), (0.3125, 0.875, -0.1352), (0.4375, 0.875, -0.1352), (-0.625, 0.9375, -0.1352), (-0.6875, 0.875, -0.1352), (-0.5625, 0.875, -0.1352), (0.875, -0.5625, -0.1352), (0.875, -0.6875, -0.1352), (0.9375, -0.625, -0.1352), (0.875, -0.0625, -0.1352), (0.875, -0.1875, -0.1352), (0.9375, -0.125, -0.1352), (-0.125, 0.9375, -0.1352), (-0.1875, 0.875, -0.1352), (-0.0625, 0.875, -0.1352), (0.875, 0.9375, -0.1352), (0.875, 0.8125, -0.1352), (0.8125, 0.875, -0.1352), (0.9375, 0.875, -0.1352), (1.0, 0.875, -0.06761), (1.0, 0.125, -0.06761), (1.0, 0.0, -0.06761), (-1.0, 0.25, -0.06761), (-0.875, 1.0, -0.06761), (-0.125, 1.0, -0.06761), (0.0, 1.0, -0.06761), (-0.25, -1.0, -0.06761), (-1.0, 0.125, -0.06761), (0.125, -0.875, -0.06761), (-1.0, 0.875, -0.06761), (-1.0, 1.0, -0.06761), (1.0, -0.25, -0.06761), (-0.125, -1.0, -0.06761), (-0.875, -1.0, -0.06761), (-1.0, -1.0, -0.06761), (0.25, 1.0, -0.06761), (1.0, -0.125, -0.06761), (1.0, -0.875, -0.06761), (1.0, -1.0, -0.06761), (0.125, 1.0, -0.06761), (0.875, 1.0, -0.06761), (1.0, 1.0, -0.06761), (0.875, -0.875, -0.06761), (0.875, -0.75, -0.06761), (-1.0, -0.25, -0.06761), (-0.875, 0.75, -0.06761), (-0.875, 0.625, -0.06761), (0.25, -1.0, -0.06761), (-0.375, 0.875, -0.06761), (-1.0, -0.375, -0.06761), (-0.875, 0.5, -0.06761), (0.875, -0.625, -0.06761), (0.875, -0.5, -0.06761), (0.75, -0.875, -0.06761), (1.0, 0.25, -0.06761), (0.375, -1.0, -0.06761), (-0.25, 1.0, -0.06761), (1.0, 0.375, -0.06761), (-1.0, 0.75, -0.06761), (-0.375, 1.0, -0.06761), (0.875, 0.125, -0.06761), (0.875, 0.25, -0.06761), (-0.75, -1.0, -0.06761), (-1.0, 0.625, -0.06761), (-0.875, 0.875, -0.06761), (0.625, -0.875, -0.06761), (0.875, 0.0, -0.06761), (1.0, -0.75, -0.06761), (-0.625, -1.0, -0.06761), (0.75, 1.0, -0.06761), (1.0, -0.625, -0.06761), (-0.875, 0.25, -0.06761), (-0.875, 0.125, -0.06761), (0.875, -0.125, -0.06761), (0.875, -0.25, -0.06761), (0.875, -0.375, -0.06761), (-0.875, -0.375, -0.06761), (-0.875, 0.375, -0.06761), (0.875, 0.375, -0.06761), (0.875, 0.3125, -0.06761), (1.0, -0.5625, -0.06761), (-0.875, 0.3125, -0.06761), (0.875, 0.4375, -0.06761), (-0.875, -0.4375, -0.06761), (-0.5625, -1.0, -0.06761), (-0.875, 0.4375, -0.06761), (0.875, -0.4375, -0.06761), (-0.875, -0.3125, -0.06761), (-1.0, 0.5625, -0.06761), (0.875, -0.3125, -0.06761), (-0.4375, 1.0, -0.06761), (0.875, -0.1875, -0.06761), (1.0, 0.4375, -0.06761), (0.875, -0.0625, -0.06761), (-0.875, 0.0625, -0.06761), (0.4375, -1.0, -0.06761), (-0.875, 0.1875, -0.06761), (-1.0, -0.4375, -0.06761), (0.6875, 1.0, -0.06761), (-0.8125, 0.875, -0.06761), (1.0, -0.6875, -0.06761), (0.8125, 1.0, -0.06761), (0.6875, -0.875, -0.06761), (0.0625, 1.0, -0.06761), (-0.6875, -1.0, -0.06761), (1.0, -0.8125, -0.06761), (0.875, 0.0625, -0.06761), (0.5625, -0.875, -0.06761), (1.0, -0.0625, -0.06761), (-0.875, 0.8125, -0.06761), (-1.0, 0.6875, -0.06761), (-0.8125, -1.0, -0.06761), (0.875, 0.1875, -0.06761), (-0.0625, -1.0, -0.06761), (-0.3125, 1.0, -0.06761), (-1.0, 0.8125, -0.06761), (-1.0, 0.0625, -0.06761), (1.0, 0.3125, -0.06761), (-0.1875, 1.0, -0.06761), (-0.9375, 1.0, -0.06761), (0.875, -0.6875, -0.06761), (0.3125, -1.0, -0.06761), (-0.3125, 0.875, -0.06761), (1.0, 0.1875, -0.06761), (0.8125, -0.875, -0.06761), (1.0, 0.9375, -0.06761), (0.875, -0.5625, -0.06761), (-0.875, 0.5625, -0.06761), (-1.0, -0.3125, -0.06761), (-0.4375, 0.875, -0.06761), (0.1875, -1.0, -0.06761), (0.9375, -1.0, -0.06761), (-0.875, 0.6875, -0.06761), (-1.0, -0.1875, -0.06761), (0.875, -0.8125, -0.06761), (-1.0, -0.9375, -0.06761), (0.9375, 1.0, -0.06761), (0.1875, 1.0, -0.06761), (1.0, -0.9375, -0.06761), (0.9375, 0.8125, -0.1352), (0.8125, 0.9375, -0.1352), (-0.1875, 0.9375, -0.1352), (0.9375, -0.1875, -0.1352), (0.9375, -0.6875, -0.1352), (-0.6875, 0.9375, -0.1352), (0.3125, 0.9375, -0.1352), (0.9375, 0.3125, -0.1352), (0.9375, 0.0625, -0.1352), (0.0625, 0.9375, -0.1352), (-0.9375, 0.3125, -0.1352), (-0.9375, 0.4375, -0.1352), (-0.9375, 0.0625, -0.1352), (-0.9375, 0.1875, -0.1352), (-0.9375, 0.8125, -0.1352), (-0.9375, 0.9375, -0.1352), (-0.9375, 0.5625, -0.1352), (-0.9375, 0.6875, -0.1352), (-0.3125, -0.9375, -0.1352), (-0.4375, -0.9375, -0.1352), (-0.0625, -0.9375, -0.1352), (-0.1875, -0.9375, -0.1352), (-0.9375, -0.6875, -0.1352), (-0.9375, -0.5625, -0.1352), (-0.8125, -0.9375, -0.1352), (-0.9375, -0.9375, -0.1352), (-0.9375, -0.8125, -0.1352), (-0.5625, -0.9375, -0.1352), (-0.6875, -0.9375, -0.1352), (-0.9375, -0.1875, -0.1352), (-0.9375, -0.0625, -0.1352), (-0.9375, -0.4375, -0.1352), (-0.9375, -0.3125, -0.1352), (0.6875, -0.9375, -0.1352), (0.5625, -0.9375, -0.1352), (0.9375, -0.9375, -0.1352), (0.8125, -0.9375, -0.1352), (0.1875, -0.9375, -0.1352), (0.0625, -0.9375, -0.1352), (0.4375, -0.9375, -0.1352), (0.3125, -0.9375, -0.1352), (0.9375, -0.4375, -0.1352), (-0.4375, 0.9375, -0.1352), (0.5625, 0.9375, -0.1352), (0.9375, 0.5625, -0.1352), (0.9375, 0.6875, -0.1352), (0.6875, 0.9375, -0.1352), (-0.3125, 0.9375, -0.1352), (0.9375, -0.3125, -0.1352), (0.9375, -0.8125, -0.1352), (-0.8125, 0.9375, -0.1352), (0.1875, 0.9375, -0.1352), (0.9375, 0.1875, -0.1352), (0.9375, 0.4375, -0.1352), (0.4375, 0.9375, -0.1352), (-0.5625, 0.9375, -0.1352), (0.9375, -0.5625, -0.1352), (0.9375, -0.0625, -0.1352), (-0.0625, 0.9375, -0.1352), (0.9375, 0.9375, -0.1352), (0.5625, 1.0, -0.06761), (0.8125, 0.8125, 0.0), (-0.875, -0.0625, -0.06761), (-0.0625, 0.8125, 0.0), (-0.1875, 0.8125, 0.0), (-0.875, -0.1875, -0.06761), (-0.0625, -0.1875, 0.0), (-0.1875, -0.1875, 0.0), (-0.1875, -0.0625, 0.0), (-0.1875, 0.875, -0.06761), (0.8125, -0.1875, 0.0), (0.8125, -0.0625, 0.0), (0.4375, -0.1875, 0.0), (0.3125, -0.1875, 0.0), (0.3125, -0.0625, 0.0), (0.4375, -0.6875, 0.0), (0.3125, -0.6875, 0.0), (0.3125, -0.5625, 0.0), (-0.0625, 0.875, -0.06761), (0.8125, -0.6875, 0.0), (0.8125, -0.5625, 0.0), (-0.5625, -0.1875, 0.0), (-0.6875, -0.1875, 0.0), (-0.6875, -0.0625, 0.0), (-0.5625, -0.6875, 0.0), (-0.6875, -0.6875, 0.0), (-0.6875, -0.5625, 0.0), (-0.0625, -0.6875, 0.0), (-0.1875, -0.6875, 0.0), (-0.1875, -0.5625, 0.0), (-0.5625, 0.8125, 0.0), (-0.6875, 0.8125, 0.0), (-0.6875, -0.875, -0.06761), (-0.5625, 0.3125, 0.0), (-0.6875, 0.3125, 0.0), (-0.6875, 0.4375, 0.0), (-0.0625, 0.3125, 0.0), (-0.1875, 0.3125, 0.0), (-0.1875, 0.4375, 0.0), (0.4375, 0.8125, 0.0), (0.3125, 0.8125, 0.0), (0.875, 0.8125, -0.06761), (0.4375, 0.3125, 0.0), (0.3125, 0.3125, 0.0), (0.3125, 0.4375, 0.0), (-0.5625, -0.875, -0.06761), (0.8125, 0.3125, 0.0), (0.8125, 0.4375, 0.0), (0.6875, 0.3125, 0.0), (0.5625, 0.3125, 0.0), (0.5625, 0.4375, 0.0), (0.6875, 0.0625, 0.0), (0.5625, 0.0625, 0.0), (0.5625, 0.1875, 0.0), (0.3125, 0.875, -0.06761), (0.8125, 0.0625, 0.0), (0.8125, 0.1875, 0.0), (0.1875, 0.3125, 0.0), (0.0625, 0.3125, 0.0), (0.0625, 0.4375, 0.0), (0.1875, 0.0625, 0.0), (0.0625, 0.0625, 0.0), (0.0625, 0.1875, 0.0), (0.4375, 0.0625, 0.0), (0.3125, 0.0625, 0.0), (0.3125, 0.1875, 0.0), (0.1875, 0.8125, 0.0), (0.0625, 0.8125, 0.0), (0.8125, 0.875, -0.06761), (0.1875, 0.5625, 0.0), (0.0625, 0.5625, 0.0), (0.0625, 0.6875, 0.0), (0.4375, 0.5625, 0.0), (0.3125, 0.5625, 0.0), (0.3125, 0.6875, 0.0), (-0.3125, 0.3125, 0.0), (-0.4375, 0.3125, 0.0), (-0.4375, 0.4375, 0.0), (-0.3125, 0.0625, 0.0), (-0.4375, 0.0625, 0.0), (-0.4375, 0.1875, 0.0), (-0.0625, 0.0625, 0.0), (-0.1875, 0.0625, 0.0), (-0.1875, 0.1875, 0.0), (-0.8125, 0.3125, 0.0), (-0.875, -0.8125, -0.06761), (0.4375, 0.875, -0.06761), (-0.8125, 0.0625, 0.0), (-1.0, -0.5625, -0.06761), (0.5625, -1.0, -0.06761), (-0.5625, 0.0625, 0.0), (-0.6875, 0.0625, 0.0), (-0.6875, 0.1875, 0.0), (-0.8125, 0.8125, 0.0), (0.875, 0.6875, -0.06761), (-0.8125, -0.875, -0.06761), (-0.8125, 0.5625, 0.0), (1.0, 0.5625, -0.06761), (0.875, 0.5625, -0.06761), (-0.5625, 0.5625, 0.0), (-0.6875, 0.5625, 0.0), (-0.6875, 0.6875, 0.0), (-0.3125, -0.6875, 0.0), (-0.4375, -0.6875, 0.0), (-0.4375, -0.5625, 0.0), (-0.875, -0.5625, -0.06761), (-0.5625, 1.0, -0.06761), (-0.4375, -0.8125, 0.0), (-0.875, -0.6875, -0.06761), (-1.0, 0.4375, -0.06761), (-0.1875, -0.8125, 0.0), (-0.8125, -0.6875, 0.0), (-0.4375, -1.0, -0.06761), (1.0, -0.4375, -0.06761), (0.4375, 1.0, -0.06761), (-0.1875, -0.875, -0.06761), (-0.0625, -0.875, -0.06761), (-0.6875, 0.875, -0.06761), (-1.0, -0.6875, -0.06761), (-0.6875, -0.8125, 0.0), (-0.8125, -0.1875, 0.0), (-0.5625, 0.875, -0.06761), (0.6875, -1.0, -0.06761), (-0.8125, -0.4375, 0.0), (0.5625, 0.875, -0.06761), (-1.0, -0.8125, -0.06761), (-0.5625, -0.4375, 0.0), (-0.6875, -0.4375, 0.0), (-0.6875, -0.3125, 0.0), (0.6875, -0.6875, 0.0), (0.5625, -0.6875, 0.0), (0.5625, -0.1875, 0.05023), (0.3125, -0.875, -0.06761), (-1.0, -0.0625, -0.06761), (0.5625, -0.8125, 0.0), (1.0, 0.6875, -0.06761), (0.6875, 0.875, -0.06761), (0.8125, -0.8125, 0.0), (0.1875, -0.6875, 0.0), (0.0625, -0.6875, 0.0), (0.0625, -0.5625, 0.0), (0.8125, -1.0, -0.06761), (-0.4375, -0.875, -0.06761), (0.0625, -0.8125, 0.0), (0.4375, -0.875, -0.06761), (0.0625, 0.875, -0.06761), (0.3125, -0.8125, 0.0), (0.1875, -0.1875, 0.0), (0.0625, -0.1875, 0.0), (0.0625, -0.0625, 0.0), (0.1875, -0.4375, 0.0), (0.0625, -0.4375, 0.0), (0.0625, -0.3125, 0.0), (0.6875, -0.1875, 0.05023), (0.3125, -0.4375, 0.0), (0.3125, -0.3125, 0.0), (0.6875, -0.1875, 0.0), (0.5625, -0.1875, 0.0), (0.5625, -0.0625, 0.0), (0.6875, -0.4375, 0.0), (0.4375, -0.1875, 0.05023), (0.375, -0.1875, 0.05023), (0.0625, -1.0, -0.06761), (0.8125, -0.4375, 0.0), (0.8125, -0.3125, 0.0), (-0.3125, -0.1875, 0.0), (-0.4375, -0.1875, 0.0), (-0.4375, -0.0625, 0.0), (-0.3125, -0.4375, 0.0), (-0.4375, -0.4375, 0.0), (-0.4375, -0.3125, 0.0), (-0.0625, -0.4375, 0.0), (-0.1875, -0.4375, 0.0), (-0.1875, -0.3125, 0.0), (-0.3125, 0.8125, 0.0), (-0.4375, 0.8125, 0.0), (-0.6875, 1.0, -0.06761), (-0.3125, 0.5625, 0.0), (-0.4375, 0.5625, 0.0), (-0.4375, 0.6875, 0.0), (-0.0625, 0.5625, 0.0), (-0.1875, 0.5625, 0.0), (-0.1875, 0.6875, 0.0), (0.6875, 0.8125, 0.0), (0.5625, 0.8125, 0.0), (1.0, 0.8125, -0.06761), (0.6875, 0.5625, 0.0), (0.5625, 0.5625, 0.0), (0.5625, 0.6875, 0.0), (-0.3125, -0.875, -0.06761), (0.8125, 0.5625, 0.0), (0.8125, 0.6875, 0.0), (0.1875, 0.875, -0.06761), (0.6875, 0.6875, 0.0), (1.0, 0.0625, -0.06761), (-0.0625, 0.6875, 0.0), (-0.3125, 0.6875, 0.0), (-1.0, 0.3125, -0.06761), (-0.0625, -0.3125, 0.0), (-0.3125, -0.3125, 0.0), (-0.3125, -0.0625, 0.0), (-0.8125, 1.0, -0.06761), (0.6875, -0.3125, 0.0), (0.6875, -0.0625, 0.0), (0.625, -0.1875, 0.05023), (0.1875, -0.3125, 0.0), (0.1875, -0.0625, 0.0), (0.4375, -0.8125, 0.0), (0.1875, -0.8125, 0.0), (0.1875, -0.5625, 0.0), (-0.0625, 1.0, -0.06761), (0.6875, -0.8125, 0.0), (0.6875, -0.5625, 0.0), (-0.5625, -0.3125, 0.0), (-0.8125, -0.3125, 0.0), (-0.8125, -0.0625, 0.0), (-0.5625, -0.8125, 0.0), (-0.8125, -0.8125, 0.0), (-0.8125, -0.5625, 0.0), (-0.0625, -0.8125, 0.0), (-0.3125, -0.8125, 0.0), (-0.3125, -0.5625, 0.0), (-0.5625, 0.6875, 0.0), (-0.8125, 0.6875, 0.0), (-0.3125, -1.0, -0.06761), (-0.5625, 0.1875, 0.0), (-0.8125, 0.1875, 0.0), (-0.8125, 0.4375, 0.0), (-0.0625, 0.1875, 0.0), (-0.3125, 0.1875, 0.0), (-0.3125, 0.4375, 0.0), (0.4375, 0.6875, 0.0), (0.1875, 0.6875, 0.0), (-1.0, 0.1875, -0.06761), (0.4375, 0.1875, 0.0), (0.1875, 0.1875, 0.0), (0.1875, 0.4375, 0.0), (0.0625, -0.875, -0.06761), (0.6875, 0.1875, 0.0), (0.6875, 0.4375, 0.0), (-1.0, 0.9375, -0.06761), (0.4375, 0.4375, 0.0), (1.0, -0.3125, -0.06761), (-0.0625, 0.4375, 0.0), (-0.5625, 0.4375, 0.0), (-0.1875, -1.0, -0.06761), (-0.0625, -0.5625, 0.0), (-0.5625, -0.5625, 0.0), (-0.5625, -0.0625, 0.0), (0.1875, -0.875, -0.06761), (0.5, -0.1875, 0.05023), (0.4375, -0.0625, 0.0), (-0.9375, -1.0, -0.06761), (-0.0625, -0.0625, 0.0), (0.3125, 1.0, -0.06761), (1.0, -0.1875, -0.06761), (0.6875, -0.2887, 0.147), (0.5625, -0.2887, 0.147), (0.4375, -0.3313, 0.147), (0.375, -0.3313, 0.147), (0.625, -0.3313, 0.147), (0.5, -0.3313, 0.147), (0.6875, -0.3313, 0.147), (0.5625, -0.3313, 0.147), (0.4375, -0.3313, 0.1918), (0.375, -0.3313, 0.1918), (0.625, -0.3313, 0.1918), (0.5, -0.3313, 0.1918), (0.6875, -0.3313, 0.1918), (0.5625, -0.3313, 0.1918), (0.4375, -0.3742, 0.1918), (0.375, -0.3742, 0.1918), (0.625, -0.3742, 0.1918), (0.5, -0.3742, 0.1918), (0.6875, -0.3742, 0.1918), (0.5625, -0.3742, 0.1918), (0.4375, -0.3742, 0.2495), (0.375, -0.3742, 0.2495), (0.625, -0.3742, 0.2495), (0.5, -0.3742, 0.2495), (0.6875, -0.3742, 0.2495), (0.5625, -0.3742, 0.2495), (0.4375, -0.4248, 0.2495), (0.375, -0.4248, 0.2495), (0.625, -0.4248, 0.2495), (0.5, -0.4248, 0.2495), (0.6875, -0.4248, 0.2495), (0.5625, -0.4248, 0.2495), (0.4375, -0.4248, 0.313), (0.375, -0.4248, 0.313), (0.625, -0.4248, 0.313), (0.5, -0.4248, 0.313), (0.6875, -0.4248, 0.313), (0.5625, -0.4248, 0.313), (0.4375, -0.4743, 0.313), (0.375, -0.4743, 0.313), (0.625, -0.4743, 0.313), (0.5, -0.4743, 0.313), (0.6875, -0.4743, 0.313), (0.5625, -0.4743, 0.313), (0.4375, -0.4743, 0.389), (0.375, -0.4743, 0.389), (0.625, -0.4743, 0.389), (0.5, -0.4743, 0.389), (0.6875, -0.4743, 0.389), (0.5625, -0.4743, 0.389), (0.4375, -0.5246, 0.389), (0.375, -0.5246, 0.389), (0.625, -0.5246, 0.389), (0.5, -0.5246, 0.389), (0.6875, -0.5246, 0.389), (0.5625, -0.5246, 0.389), (1.004, -0.1171, 0.3841), (-0.4982, -0.1171, 0.3841), (1.004, -1.619, 0.3841), (-0.4982, -1.619, 0.3841)], [], [(1568, 1150, 301, 1005), (1567, 1149, 342, 982), (1566, 418, 8, 615), (1565, 1147, 353, 1028), (1564, 433, 20, 604), (1581, 1579, 1585, 1587), (1562, 1142, 386, 1062), (1561, 437, 19, 603), (1560, 438, 22, 623), (1559, 430, 18, 624), (1558, 1146, 299, 1004), (1557, 442, 23, 627), (1556, 429, 17, 628), (1555, 1145, 340, 981), (1554, 446, 24, 631), (1553, 1143, 351, 1027), (1552, 489, 64, 592), (1551, 490, 65, 635), (1550, 632, 367, 1061), (1549, 493, 63, 591), (1548, 494, 66, 639), (1547, 486, 62, 640), (1546, 1141, 297, 1003), (1545, 498, 67, 643), (1544, 485, 61, 644), (1543, 501, 60, 588), (1542, 502, 68, 647), (1541, 469, 45, 648), (1540, 505, 59, 587), (1539, 506, 69, 651), (1538, 482, 58, 652), (1537, 1140, 338, 980), (1536, 510, 70, 655), (1535, 481, 57, 656), (1534, 513, 56, 584), (1533, 514, 71, 659), (1532, 470, 46, 660), (1531, 517, 55, 583), (1530, 518, 72, 663), (1529, 478, 54, 664), (1528, 521, 35, 563), (1527, 522, 73, 667), (1526, 477, 53, 668), (1525, 525, 52, 580), (1524, 526, 74, 671), (1523, 1138, 349, 1026), (1522, 529, 51, 579), (1521, 530, 75, 675), (1520, 474, 50, 676), (1519, 533, 36, 564), (1518, 534, 76, 679), (1579, 1582, 1588, 1585), (1516, 537, 48, 576), (1515, 538, 77, 683), (1514, 1137, 295, 1002), (1513, 541, 47, 575), (1512, 542, 78, 687), (1511, 458, 34, 688), (1510, 1136, 336, 979), (1509, 546, 79, 691), (1508, 457, 33, 692), (1507, 1134, 347, 1025), (1506, 550, 80, 695), (1505, 823, 359, 1107), (1504, 697, 224, 552), (1503, 698, 225, 699), (1502, 445, 395, 1091), (1501, 701, 223, 551), (1500, 702, 226, 703), (1499, 694, 222, 704), (1498, 1133, 293, 1001), (1497, 706, 227, 707), (1496, 693, 221, 708), (1495, 709, 220, 548), (1494, 710, 228, 711), (1493, 601, 129, 712), (1492, 713, 219, 547), (1491, 714, 229, 715), (1490, 690, 218, 716), (1489, 417, 334, 978), (1488, 718, 230, 719), (1487, 689, 217, 720), (1486, 721, 216, 544), (1485, 722, 231, 723), (1484, 602, 130, 724), (1483, 725, 215, 543), (1482, 726, 232, 727), (1481, 686, 214, 728), (1480, 729, 103, 431), (1479, 730, 233, 731), (1478, 685, 213, 732), (1477, 733, 212, 540), (1476, 734, 234, 735), (1475, 439, 345, 1024), (1577, 1578, 1584, 1583), (1580, 1577, 1583, 1586), (1472, 682, 210, 740), (1471, 741, 104, 432), (1470, 742, 236, 743), (1469, 681, 209, 744), (1468, 745, 208, 536), (1467, 746, 237, 747), (1582, 1580, 1586, 1588), (1465, 749, 207, 535), (1464, 750, 238, 751), (1463, 678, 206, 752), (1462, 753, 92, 420), (1461, 754, 239, 755), (1460, 677, 205, 756), (1459, 757, 204, 532), (1458, 441, 400, 1106), (1457, 519, 385, 1059), (1456, 761, 203, 531), (1455, 827, 371, 1090), (1454, 497, 291, 1000), (1453, 765, 107, 435), (1452, 766, 242, 767), (1451, 673, 201, 768), (1450, 769, 200, 528), (1449, 810, 366, 1050), (1448, 507, 332, 977), (1447, 773, 199, 527), (1446, 511, 343, 1023), (1445, 523, 378, 1058), (1575, 1573, 1579, 1581), (1573, 1576, 1582, 1579), (1442, 669, 197, 780), (1441, 781, 196, 524), (1440, 782, 246, 783), (1439, 621, 149, 784), (1438, 545, 289, 999), (1437, 549, 382, 1049), (1436, 666, 194, 788), (1435, 614, 330, 976), (1434, 616, 324, 1119), (1433, 665, 193, 792), (1432, 793, 192, 520), (1431, 618, 328, 975), (1430, 622, 404, 1118), (1429, 636, 394, 1088), (1428, 658, 374, 1087), (1427, 662, 341, 1022), (1426, 672, 339, 1021), (1425, 684, 337, 1020), (1424, 661, 189, 804), (1423, 805, 188, 516), (1422, 700, 335, 1019), (1421, 736, 393, 1084), (1420, 809, 187, 515), (1419, 717, 333, 1018), (1418, 758, 323, 1083), (1417, 813, 112, 440), (1416, 814, 254, 815), (1415, 657, 185, 816), (1414, 817, 184, 512), (1413, 818, 255, 819), (1412, 625, 153, 820), (1411, 762, 372, 1046), (1410, 772, 331, 1017), (1409, 654, 182, 824), (1408, 803, 392, 1082), (1407, 774, 381, 1045), (1406, 653, 181, 828), (1405, 829, 180, 508), (1404, 830, 258, 831), (1403, 626, 154, 832), (1402, 791, 329, 1016), (1401, 798, 327, 1015), (1400, 650, 178, 836), (1399, 799, 326, 1116), (1398, 806, 363, 1079), (1397, 649, 177, 840), (1396, 841, 176, 504), (1395, 842, 261, 843), (1394, 613, 141, 844), (1393, 845, 175, 503), (1392, 846, 262, 847), (1391, 646, 174, 848), (1390, 849, 116, 444), (1389, 850, 263, 851), (1388, 645, 173, 852), (1387, 853, 172, 500), (1386, 854, 264, 855), (1385, 629, 157, 856), (1384, 857, 171, 499), (1383, 858, 265, 859), (1382, 642, 170, 860), (1381, 835, 408, 1131), (1380, 862, 266, 863), (1379, 641, 169, 864), (1378, 865, 168, 496), (1377, 866, 267, 867), (1376, 630, 158, 868), (1375, 869, 167, 495), (1374, 870, 268, 871), (1373, 638, 166, 872), (1372, 873, 119, 447), (1371, 874, 269, 875), (1370, 637, 165, 876), (1369, 877, 164, 492), (1368, 878, 270, 879), (1367, 825, 403, 1115), (1366, 881, 163, 491), (1365, 882, 271, 883), (1364, 634, 162, 884), (1363, 885, 120, 448), (1362, 886, 272, 887), (1361, 633, 161, 888), (1360, 889, 160, 488), (1359, 890, 273, 891), (1358, 861, 391, 1078), (1357, 893, 159, 487), (1356, 894, 274, 895), (1355, 590, 118, 896), (1354, 839, 380, 1130), (1353, 898, 275, 899), (1352, 589, 117, 900), (1351, 901, 156, 484), (1350, 902, 276, 903), (1349, 573, 101, 904), (1348, 905, 155, 483), (1347, 906, 277, 907), (1346, 586, 114, 908), (1345, 880, 375, 1077), (1344, 910, 278, 911), (1343, 585, 113, 912), (1342, 913, 152, 480), (1341, 914, 279, 915), (1340, 574, 102, 916), (1339, 917, 151, 479), (1338, 918, 280, 919), (1337, 582, 110, 920), (1336, 921, 131, 459), (1335, 922, 281, 923), (1334, 581, 109, 924), (1333, 925, 148, 476), (1332, 926, 282, 927), (1331, 892, 305, 1128), (1330, 929, 147, 475), (1329, 930, 283, 931), (1571, 1572, 1578, 1577), (1327, 933, 132, 460), (1326, 934, 284, 935), (1325, 577, 105, 936), (1324, 937, 144, 472), (1323, 938, 285, 939), (1322, 909, 407, 1127), (1321, 941, 143, 471), (1320, 942, 286, 943), (1319, 562, 90, 944), (1318, 940, 390, 1074), (1317, 946, 287, 947), (1316, 561, 89, 948), (1315, 945, 306, 1073), (1314, 950, 288, 951), (1313, 952, 322, 970), (1312, 955, 294, 1030), (1311, 961, 304, 1026), (1310, 959, 302, 1032), (1309, 969, 320, 1034), (1308, 972, 314, 1018), (1307, 974, 322, 1022), (1306, 965, 312, 1036), (1305, 985, 348, 1037), (1304, 991, 342, 1006), (1303, 993, 334, 1002), (1302, 989, 356, 1041), (1301, 981, 340, 1043), (1300, 997, 350, 1010), (1299, 998, 358, 1014), (1298, 977, 332, 1044), (1297, 1017, 331, 1047), (1296, 1048, 321, 970), (1295, 1051, 313, 966), (1294, 1021, 339, 1056), (1293, 1057, 385, 1058), (1292, 1033, 369, 1059), (1291, 1060, 386, 1061), (1290, 1042, 378, 1062), (1289, 1064, 387, 1065), (1288, 1029, 355, 1066), (1287, 1067, 388, 1068), (1286, 1040, 376, 1069), (1285, 1070, 364, 996), (1284, 1071, 389, 1072), (1283, 1073, 306, 962), (1282, 1074, 390, 1075), (1281, 1076, 391, 1077), (1280, 1035, 371, 1078), (1279, 1079, 363, 995), (1278, 1080, 392, 1081), (1277, 1039, 375, 1082), (1276, 1083, 323, 971), (1275, 1084, 393, 1085), (1274, 1086, 394, 1087), (1273, 1031, 367, 1088), (1272, 1089, 395, 1090), (1271, 1038, 374, 1091), (1270, 1092, 362, 994), (1269, 1093, 396, 1094), (1268, 1095, 295, 956), (1267, 1096, 397, 1097), (1266, 1099, 360, 992), (1265, 1100, 398, 1101), (1264, 1102, 325, 973), (1263, 1103, 399, 1104), (1262, 1105, 303, 960), (1261, 1025, 347, 1110), (1260, 1009, 311, 1113), (1259, 1114, 341, 982), (1258, 1117, 333, 978), (1257, 1013, 319, 1122), (1256, 1005, 301, 1125), (1255, 1126, 349, 986), (1254, 1129, 357, 990), (1253, 1001, 293, 1132), (1252, 1151, 355, 1029), (1251, 1153, 303, 1006), (1250, 1154, 357, 1030), (1249, 1148, 290, 953), (1248, 1156, 387, 1063), (1247, 1158, 344, 983), (1246, 1159, 362, 1092), (1245, 1152, 292, 954), (1244, 1161, 346, 984), (1243, 1162, 383, 1052), (1242, 1163, 307, 1007), (1241, 1160, 396, 1093), (1240, 1165, 405, 1120), (1239, 1155, 294, 955), (1238, 1167, 376, 1065), (1237, 1168, 348, 985), (1236, 897, 365, 1053), (1235, 1169, 309, 1008), (1234, 1157, 377, 1121), (1233, 1144, 296, 956), (1232, 1170, 350, 986), (1231, 1171, 311, 1009), (1230, 509, 298, 957), (1229, 1172, 352, 987), (1228, 1173, 313, 1010), (1227, 419, 300, 958), (1226, 1174, 401, 1108), (1225, 1176, 354, 988), (1224, 1177, 315, 1011), (1223, 1178, 397, 1096), (1222, 1135, 302, 959), (1221, 443, 369, 1068), (1220, 1180, 368, 1109), (1219, 1181, 356, 989), (1218, 1182, 317, 1012), (1217, 1139, 304, 960), (1216, 1179, 388, 1069), (1215, 1183, 358, 990), (1214, 1184, 319, 1013), (1213, 620, 361, 1098), (1212, 949, 321, 1014), (1211, 794, 308, 963), (1210, 1185, 360, 1099), (1209, 787, 310, 964), (1208, 1186, 398, 1100), (1207, 1187, 406, 1123), (1206, 770, 312, 965), (1205, 1188, 379, 1124), (1204, 705, 314, 966), (1203, 1189, 384, 1054), (1202, 696, 316, 967), (1201, 928, 364, 1070), (1200, 1166, 370, 1055), (1199, 1164, 325, 1102), (1198, 674, 318, 968), (1197, 1190, 389, 1071), (1196, 1192, 402, 1111), (1195, 1191, 399, 1103), (1194, 670, 320, 969), (1193, 1175, 373, 1112), (1192, 1193, 1112, 402), (273, 890, 1193, 1192), (890, 164, 1175, 1193), (1184, 1194, 969, 319), (99, 427, 1194, 1184), (427, 15, 670, 1194), (1185, 1195, 1103, 360), (179, 838, 1195, 1185), (838, 260, 1191, 1195), (762, 1196, 1111, 372), (160, 889, 1196, 762), (889, 273, 1192, 1196), (758, 1197, 1071, 323), (111, 786, 1197, 758), (786, 247, 1190, 1197), (1182, 1198, 968, 317), (98, 426, 1198, 1182), (426, 14, 674, 1198), (1191, 1199, 1102, 399), (260, 837, 1199, 1191), (837, 115, 1164, 1199), (1189, 1200, 1055, 384), (234, 734, 1200, 1189), (734, 148, 1166, 1200), (1190, 1201, 1070, 389), (247, 785, 1201, 1190), (785, 195, 928, 1201), (1177, 1202, 967, 315), (97, 425, 1202, 1177), (425, 13, 696, 1202), (1188, 1203, 1054, 379), (212, 733, 1203, 1188), (733, 234, 1189, 1203), (1173, 1204, 966, 313), (96, 424, 1204, 1173), (424, 12, 705, 1204), (1187, 1205, 1124, 406), (285, 938, 1205, 1187), (938, 212, 1188, 1205), (1171, 1206, 965, 311), (95, 423, 1206, 1171), (423, 11, 770, 1206), (1180, 1207, 1123, 368), (144, 937, 1207, 1180), (937, 285, 1187, 1207), (945, 1208, 1100, 306), (91, 834, 1208, 945), (834, 259, 1186, 1208), (1169, 1209, 964, 309), (94, 422, 1209, 1169), (422, 10, 787, 1209), (1186, 1210, 1099, 398), (259, 833, 1210, 1186), (833, 179, 1185, 1210), (1163, 1211, 963, 307), (93, 421, 1211, 1163), (421, 9, 794, 1211), (1183, 1212, 1014, 358), (44, 572, 1212, 1183), (572, 100, 949, 1212), (1178, 1213, 1098, 397), (257, 828, 1213, 1178), (828, 181, 620, 1213), (1181, 1214, 1013, 356), (43, 571, 1214, 1181), (571, 99, 1184, 1214), (1154, 1215, 990, 357), (140, 468, 1215, 1154), (468, 44, 1183, 1215), (1167, 1216, 1069, 376), (198, 776, 1216, 1167), (776, 244, 1179, 1216), (1153, 1217, 960, 303), (88, 416, 1217, 1153), (416, 7, 1139, 1217), (1176, 1218, 1012, 354), (42, 570, 1218, 1176), (570, 98, 1182, 1218), (1151, 1219, 989, 355), (139, 467, 1219, 1151), (467, 43, 1181, 1219), (1174, 1220, 1109, 401), (270, 878, 1220, 1174), (878, 144, 1180, 1220), (1179, 1221, 1068, 388), (244, 775, 1221, 1179), (775, 146, 443, 1221), (1150, 1222, 959, 301), (87, 415, 1222, 1150), (415, 6, 1135, 1222), (1159, 1223, 1096, 362), (183, 826, 1223, 1159), (826, 257, 1178, 1223), (1172, 1224, 1011, 352), (41, 569, 1224, 1172), (569, 97, 1177, 1224), (1147, 1225, 988, 353), (138, 466, 1225, 1147), (466, 42, 1176, 1225), (1175, 1226, 1108, 373), (164, 877, 1226, 1175), (877, 270, 1174, 1226), (1146, 1227, 958, 299), (86, 414, 1227, 1146), (414, 5, 419, 1227), (1170, 1228, 1010, 350), (40, 568, 1228, 1170), (568, 96, 1173, 1228), (1143, 1229, 987, 351), (137, 465, 1229, 1143), (465, 41, 1172, 1229), (1141, 1230, 957, 297), (85, 413, 1230, 1141), (413, 4, 509, 1230), (1168, 1231, 1009, 348), (39, 567, 1231, 1168), (567, 95, 1171, 1231), (1138, 1232, 986, 349), (136, 464, 1232, 1138), (464, 40, 1170, 1232), (1137, 1233, 956, 295), (84, 412, 1233, 1137), (412, 2, 1144, 1233), (1165, 1234, 1121, 405), (282, 926, 1234, 1165), (926, 200, 1157, 1234), (1161, 1235, 1008, 346), (38, 566, 1235, 1161), (566, 94, 1169, 1235), (1162, 1236, 1053, 383), (230, 720, 1236, 1162), (720, 217, 897, 1236), (1134, 1237, 985, 347), (135, 463, 1237, 1134), (463, 39, 1168, 1237), (1156, 1238, 1065, 387), (243, 771, 1238, 1156), (771, 198, 1167, 1238), (1133, 1239, 955, 293), (83, 411, 1239, 1133), (411, 3, 1155, 1239), (1166, 1240, 1120, 370), (148, 925, 1240, 1166), (925, 282, 1165, 1240), (1164, 1241, 1093, 325), (115, 822, 1241, 1164), (822, 256, 1160, 1241), (1158, 1242, 1007, 344), (37, 565, 1242, 1158), (565, 93, 1163, 1242), (616, 1243, 1052, 324), (113, 719, 1243, 616), (719, 230, 1162, 1243), (439, 1244, 984, 345), (134, 462, 1244, 439), (462, 38, 1161, 1244), (497, 1245, 954, 291), (82, 410, 1245, 497), (410, 1, 1152, 1245), (1160, 1246, 1092, 396), (256, 821, 1246, 1160), (821, 183, 1159, 1246), (511, 1247, 983, 343), (133, 461, 1247, 511), (461, 37, 1158, 1247), (1157, 1248, 1063, 377), (200, 769, 1248, 1157), (769, 243, 1156, 1248), (545, 1249, 953, 289), (81, 409, 1249, 545), (409, 0, 1148, 1249), (1155, 1250, 1030, 294), (3, 612, 1250, 1155), (612, 140, 1154, 1250), (1149, 1251, 1006, 342), (32, 560, 1251, 1149), (560, 88, 1153, 1251), (1152, 1252, 1029, 292), (1, 611, 1252, 1152), (611, 139, 1151, 1252), (1130, 1253, 1132, 408), (380, 1044, 1253, 1130), (1044, 332, 1001, 1253), (998, 1254, 990, 358), (366, 1131, 1254, 998), (1131, 408, 1129, 1254), (997, 1255, 986, 350), (365, 1127, 1255, 997), (1127, 407, 1126, 1255), (1124, 1256, 1125, 406), (379, 1043, 1256, 1124), (1043, 340, 1005, 1256), (1121, 1257, 1122, 405), (377, 1041, 1257, 1121), (1041, 356, 1013, 1257), (993, 1258, 978, 334), (361, 1118, 1258, 993), (1118, 404, 1117, 1258), (991, 1259, 982, 342), (359, 1115, 1259, 991), (1115, 403, 1114, 1259), (1112, 1260, 1113, 402), (373, 1037, 1260, 1112), (1037, 348, 1009, 1260), (1109, 1261, 1110, 401), (368, 1032, 1261, 1109), (1032, 302, 1025, 1261), (961, 1262, 960, 304), (305, 1106, 1262, 961), (1106, 400, 1105, 1262), (979, 1263, 1104, 335), (336, 992, 1263, 979), (992, 360, 1103, 1263), (1019, 1264, 973, 316), (335, 1104, 1264, 1019), (1104, 399, 1102, 1264), (957, 1265, 1101, 297), (298, 962, 1265, 957), (962, 306, 1100, 1265), (1003, 1266, 992, 336), (297, 1101, 1266, 1003), (1101, 398, 1099, 1266), (987, 1267, 1097, 351), (352, 994, 1267, 987), (994, 362, 1096, 1267), (1027, 1268, 956, 296), (351, 1097, 1268, 1027), (1097, 397, 1095, 1268), (967, 1269, 1094, 315), (316, 973, 1269, 967), (973, 325, 1093, 1269), (1011, 1270, 994, 352), (315, 1094, 1270, 1011), (1094, 396, 1092, 1270), (1089, 1271, 1091, 395), (337, 980, 1271, 1089), (980, 338, 1038, 1271), (1035, 1272, 1090, 371), (318, 1020, 1272, 1035), (1020, 337, 1089, 1272), (1086, 1273, 1088, 394), (299, 958, 1273, 1086), (958, 300, 1031, 1273), (1038, 1274, 1087, 374), (338, 1004, 1274, 1038), (1004, 299, 1086, 1274), (975, 1275, 1085, 327), (328, 995, 1275, 975), (995, 363, 1084, 1275), (1015, 1276, 971, 308), (327, 1085, 1276, 1015), (1085, 393, 1083, 1276), (1080, 1277, 1082, 392), (353, 988, 1277, 1080), (988, 354, 1039, 1277), (953, 1278, 1081, 289), (290, 1028, 1278, 953), (1028, 353, 1080, 1278), (999, 1279, 995, 328), (289, 1081, 1279, 999), (1081, 392, 1079, 1279), (1076, 1280, 1078, 391), (317, 968, 1280, 1076), (968, 318, 1035, 1280), (1039, 1281, 1077, 375), (354, 1012, 1281, 1039), (1012, 317, 1076, 1281), (983, 1282, 1075, 343), (344, 996, 1282, 983), (996, 364, 1074, 1282), (1023, 1283, 962, 298), (343, 1075, 1283, 1023), (1075, 390, 1073, 1283), (963, 1284, 1072, 307), (308, 971, 1284, 963), (971, 323, 1071, 1284), (1007, 1285, 996, 344), (307, 1072, 1285, 1007), (1072, 389, 1070, 1285), (1067, 1286, 1069, 388), (329, 976, 1286, 1067), (976, 330, 1040, 1286), (1033, 1287, 1068, 369), (310, 1016, 1287, 1033), (1016, 329, 1067, 1287), (1064, 1288, 1066, 387), (291, 954, 1288, 1064), (954, 292, 1029, 1288), (1040, 1289, 1065, 376), (330, 1000, 1289, 1040), (1000, 291, 1064, 1289), (1060, 1290, 1062, 386), (345, 984, 1290, 1060), (984, 346, 1042, 1290), (1031, 1291, 1061, 367), (300, 1024, 1291, 1031), (1024, 345, 1060, 1291), (1057, 1292, 1059, 385), (309, 964, 1292, 1057), (964, 310, 1033, 1292), (1042, 1293, 1058, 378), (346, 1008, 1293, 1042), (1008, 309, 1057, 1293), (1055, 1294, 1056, 384), (370, 1034, 1294, 1055), (1034, 320, 1021, 1294), (972, 1295, 966, 314), (324, 1052, 1295, 972), (1052, 383, 1051, 1295), (974, 1296, 970, 322), (326, 1049, 1296, 974), (1049, 382, 1048, 1296), (1046, 1297, 1047, 381), (372, 1036, 1297, 1046), (1036, 312, 1017, 1297), (1045, 1298, 1044, 380), (381, 1047, 1298, 1045), (1047, 331, 977, 1298), (1048, 1299, 1014, 321), (382, 1050, 1299, 1048), (1050, 366, 998, 1299), (1051, 1300, 1010, 313), (383, 1053, 1300, 1051), (1053, 365, 997, 1300), (1054, 1301, 1043, 379), (384, 1056, 1301, 1054), (1056, 339, 981, 1301), (1063, 1302, 1041, 377), (387, 1066, 1302, 1063), (1066, 355, 989, 1302), (1095, 1303, 1002, 295), (397, 1098, 1303, 1095), (1098, 361, 993, 1303), (1105, 1304, 1006, 303), (400, 1107, 1304, 1105), (1107, 359, 991, 1304), (1108, 1305, 1037, 373), (401, 1110, 1305, 1108), (1110, 347, 985, 1305), (1111, 1306, 1036, 372), (402, 1113, 1306, 1111), (1113, 311, 965, 1306), (1114, 1307, 1022, 341), (403, 1116, 1307, 1114), (1116, 326, 974, 1307), (1117, 1308, 1018, 333), (404, 1119, 1308, 1117), (1119, 324, 972, 1308), (1120, 1309, 1034, 370), (405, 1122, 1309, 1120), (1122, 319, 969, 1309), (1123, 1310, 1032, 368), (406, 1125, 1310, 1123), (1125, 301, 959, 1310), (1126, 1311, 1026, 349), (407, 1128, 1311, 1126), (1128, 305, 961, 1311), (1129, 1312, 1030, 357), (408, 1132, 1312, 1129), (1132, 293, 955, 1312), (949, 1313, 970, 321), (100, 428, 1313, 949), (428, 16, 952, 1313), (693, 1314, 951, 221), (80, 552, 1314, 693), (552, 224, 950, 1314), (940, 1315, 1073, 390), (248, 789, 1315, 940), (789, 91, 945, 1315), (946, 1316, 948, 287), (220, 692, 1316, 946), (692, 33, 561, 1316), (689, 1317, 947, 217), (79, 548, 1317, 689), (548, 220, 946, 1317), (928, 1318, 1074, 364), (195, 790, 1318, 928), (790, 248, 940, 1318), (942, 1319, 944, 286), (216, 688, 1319, 942), (688, 34, 562, 1319), (685, 1320, 943, 213), (78, 544, 1320, 685), (544, 216, 942, 1320), (541, 1321, 471, 47), (213, 943, 1321, 541), (943, 286, 941, 1321), (897, 1322, 1127, 365), (217, 947, 1322, 897), (947, 287, 909, 1322), (681, 1323, 939, 209), (77, 540, 1323, 681), (540, 212, 938, 1323), (537, 1324, 472, 48), (209, 939, 1324, 537), (939, 285, 937, 1324), (934, 1325, 936, 284), (1574, 1571, 1577, 1580), (1576, 1574, 1580, 1582), (677, 1326, 935, 205), (76, 536, 1326, 677), (536, 208, 934, 1326), (533, 1327, 460, 36), (205, 935, 1327, 533), (935, 284, 933, 1327), (1569, 106, 1573, 1575), (204, 676, 1328, 930), (676, 50, 578, 1328), (673, 1329, 931, 201), (75, 532, 1329, 673), (532, 204, 930, 1329), (529, 1330, 475, 51), (201, 931, 1330, 529), (931, 283, 929, 1330), (909, 1331, 1128, 407), (287, 948, 1331, 909), (948, 89, 892, 1331), (669, 1332, 927, 197), (74, 528, 1332, 669), (528, 200, 926, 1332), (525, 1333, 476, 52), (197, 927, 1333, 525), (927, 282, 925, 1333), (922, 1334, 924, 281), (196, 668, 1334, 922), (668, 53, 581, 1334), (665, 1335, 923, 193), (73, 524, 1335, 665), (524, 196, 922, 1335), (521, 1336, 459, 35), (193, 923, 1336, 521), (923, 281, 921, 1336), (918, 1337, 920, 280), (192, 664, 1337, 918), (664, 54, 582, 1337), (661, 1338, 919, 189), (72, 520, 1338, 661), (520, 192, 918, 1338), (517, 1339, 479, 55), (189, 919, 1339, 517), (919, 280, 917, 1339), (914, 1340, 916, 279), (188, 660, 1340, 914), (660, 46, 574, 1340), (657, 1341, 915, 185), (71, 516, 1341, 657), (516, 188, 914, 1341), (513, 1342, 480, 56), (185, 915, 1342, 513), (915, 279, 913, 1342), (910, 1343, 912, 278), (184, 656, 1343, 910), (656, 57, 585, 1343), (653, 1344, 911, 181), (70, 512, 1344, 653), (512, 184, 910, 1344), (861, 1345, 1077, 391), (249, 795, 1345, 861), (795, 190, 880, 1345), (906, 1346, 908, 277), (180, 652, 1346, 906), (652, 58, 586, 1346), (649, 1347, 907, 177), (69, 508, 1347, 649), (508, 180, 906, 1347), (505, 1348, 483, 59), (177, 907, 1348, 505), (907, 277, 905, 1348), (902, 1349, 904, 276), (176, 648, 1349, 902), (648, 45, 573, 1349), (645, 1350, 903, 173), (68, 504, 1350, 645), (504, 176, 902, 1350), (501, 1351, 484, 60), (173, 903, 1351, 501), (903, 276, 901, 1351), (898, 1352, 900, 275), (172, 644, 1352, 898), (644, 61, 589, 1352), (641, 1353, 899, 169), (67, 500, 1353, 641), (500, 172, 898, 1353), (835, 1354, 1130, 408), (288, 950, 1354, 835), (950, 224, 839, 1354), (894, 1355, 896, 274), (168, 640, 1355, 894), (640, 62, 590, 1355), (637, 1356, 895, 165), (66, 496, 1356, 637), (496, 168, 894, 1356), (493, 1357, 487, 63), (165, 895, 1357, 493), (895, 274, 893, 1357), (827, 1358, 1078, 371), (150, 796, 1358, 827), (796, 249, 861, 1358), (633, 1359, 891, 161), (65, 492, 1359, 633), (492, 164, 890, 1359), (489, 1360, 488, 64), (161, 891, 1360, 489), (891, 273, 889, 1360), (886, 1361, 888, 272), (163, 635, 1361, 886), (635, 65, 633, 1361), (590, 1362, 887, 118), (62, 491, 1362, 590), (491, 163, 886, 1362), (446, 1363, 448, 24), (118, 887, 1363, 446), (887, 272, 885, 1363), (882, 1364, 884, 271), (104, 576, 1364, 882), (576, 48, 634, 1364), (630, 1365, 883, 158), (20, 432, 1365, 630), (432, 104, 882, 1365), (486, 1366, 491, 62), (158, 883, 1366, 486), (883, 271, 881, 1366), (823, 1367, 1115, 359), (169, 899, 1367, 823), (899, 275, 825, 1367), (634, 1368, 879, 162), (48, 472, 1368, 634), (472, 144, 878, 1368), (490, 1369, 492, 65), (162, 879, 1369, 490), (879, 270, 877, 1369), (874, 1370, 876, 269), (167, 639, 1370, 874), (639, 66, 637, 1370), (573, 1371, 875, 101), (45, 495, 1371, 573), (495, 167, 874, 1371), (429, 1372, 447, 17), (101, 875, 1372, 429), (875, 269, 873, 1372), (870, 1373, 872, 268), (92, 564, 1373, 870), (564, 36, 638, 1373), (613, 1374, 871, 141), (8, 420, 1374, 613), (420, 92, 870, 1374), (469, 1375, 495, 45), (141, 871, 1375, 469), (871, 268, 869, 1375), (866, 1376, 868, 267), (132, 604, 1376, 866), (604, 20, 630, 1376), (638, 1377, 867, 166), (36, 460, 1377, 638), (460, 132, 866, 1377), (494, 1378, 496, 66), (166, 867, 1378, 494), (867, 267, 865, 1378), (862, 1379, 864, 266), (171, 643, 1379, 862), (643, 67, 641, 1379), (561, 1380, 863, 89), (33, 499, 1380, 561), (499, 171, 862, 1380), (810, 1381, 1131, 366), (221, 951, 1381, 810), (951, 288, 835, 1381), (858, 1382, 860, 265), (119, 591, 1382, 858), (591, 63, 642, 1382), (601, 1383, 859, 129), (17, 447, 1383, 601), (447, 119, 858, 1383), (457, 1384, 499, 33), (129, 859, 1384, 457), (859, 265, 857, 1384), (854, 1385, 856, 264), (159, 631, 1385, 854), (631, 24, 629, 1385), (642, 1386, 855, 170), (63, 487, 1386, 642), (487, 159, 854, 1386), (498, 1387, 500, 67), (170, 855, 1387, 498), (855, 264, 853, 1387), (850, 1388, 852, 263), (175, 647, 1388, 850), (647, 68, 645, 1388), (586, 1389, 851, 114), (58, 503, 1389, 586), (503, 175, 850, 1389), (442, 1390, 444, 23), (114, 851, 1390, 442), (851, 263, 849, 1390), (846, 1391, 848, 262), (103, 575, 1391, 846), (575, 47, 646, 1391), (626, 1392, 847, 154), (19, 431, 1392, 626), (431, 103, 846, 1392), (482, 1393, 503, 58), (154, 847, 1393, 482), (847, 262, 845, 1393), (842, 1394, 844, 261), (143, 615, 1394, 842), (615, 8, 613, 1394), (646, 1395, 843, 174), (47, 471, 1395, 646), (471, 143, 842, 1395), (502, 1396, 504, 68), (174, 843, 1396, 502), (843, 261, 841, 1396), (838, 1397, 840, 260), (179, 651, 1397, 838), (651, 69, 649, 1397), (803, 1398, 1079, 392), (250, 797, 1398, 803), (797, 191, 806, 1398), (825, 1399, 1116, 403), (275, 900, 1399, 825), (900, 117, 799, 1399), (834, 1400, 836, 259), (91, 563, 1400, 834), (563, 35, 650, 1400), (794, 1401, 1015, 308), (9, 593, 1401, 794), (593, 121, 798, 1401), (787, 1402, 1016, 310), (10, 594, 1402, 787), (594, 122, 791, 1402), (830, 1403, 832, 258), (131, 603, 1403, 830), (603, 19, 626, 1403), (650, 1404, 831, 178), (35, 459, 1404, 650), (459, 131, 830, 1404), (506, 1405, 508, 69), (178, 831, 1405, 506), (831, 258, 829, 1405), (826, 1406, 828, 257), (183, 655, 1406, 826), (655, 70, 653, 1406), (839, 1407, 1045, 380), (224, 697, 1407, 839), (697, 225, 774, 1407), (880, 1408, 1082, 375), (190, 800, 1408, 880), (800, 250, 803, 1408), (822, 1409, 824, 256), (115, 587, 1409, 822), (587, 59, 654, 1409), (770, 1410, 1017, 312), (11, 595, 1410, 770), (595, 123, 772, 1410), (774, 1411, 1046, 381), (225, 698, 1411, 774), (698, 160, 762, 1411), (818, 1412, 820, 255), (155, 627, 1412, 818), (627, 23, 625, 1412), (654, 1413, 819, 182), (59, 483, 1413, 654), (483, 155, 818, 1413), (510, 1414, 512, 70), (182, 819, 1414, 510), (819, 255, 817, 1414), (814, 1415, 816, 254), (187, 659, 1415, 814), (659, 71, 657, 1415), (582, 1416, 815, 110), (54, 515, 1416, 582), (515, 187, 814, 1416), (438, 1417, 440, 22), (110, 815, 1417, 438), (815, 254, 813, 1417), (736, 1418, 1083, 393), (251, 801, 1418, 736), (801, 111, 758, 1418), (705, 1419, 1018, 314), (12, 596, 1419, 705), (596, 124, 717, 1419), (478, 1420, 515, 54), (150, 811, 1420, 478), (811, 253, 809, 1420), (806, 1421, 1084, 363), (191, 802, 1421, 806), (802, 251, 736, 1421), (696, 1422, 1019, 316), (13, 597, 1422, 696), (597, 125, 700, 1422), (514, 1423, 516, 71), (186, 807, 1423, 514), (807, 252, 805, 1423), (802, 1424, 804, 251), (191, 663, 1424, 802), (663, 72, 661, 1424), (674, 1425, 1020, 318), (14, 598, 1425, 674), (598, 126, 684, 1425), (670, 1426, 1021, 320), (15, 599, 1426, 670), (599, 127, 672, 1426), (952, 1427, 1022, 322), (16, 600, 1427, 952), (600, 128, 662, 1427), (636, 1428, 1087, 394), (252, 807, 1428, 636), (807, 186, 658, 1428), (632, 1429, 1088, 367), (142, 808, 1429, 632), (808, 252, 636, 1429), (620, 1430, 1118, 361), (181, 911, 1430, 620), (911, 278, 622, 1430), (798, 1431, 975, 327), (121, 449, 1431, 798), (449, 25, 618, 1431), (518, 1432, 520, 72), (190, 795, 1432, 518), (795, 249, 793, 1432), (790, 1433, 792, 248), (195, 667, 1433, 790), (667, 73, 665, 1433), (622, 1434, 1119, 404), (278, 912, 1434, 622), (912, 113, 616, 1434), (791, 1435, 976, 329), (122, 450, 1435, 791), (450, 26, 614, 1435), (786, 1436, 788, 247), (111, 583, 1436, 786), (583, 55, 666, 1436), (799, 1437, 1049, 326), (117, 707, 1437, 799), (707, 227, 549, 1437), (618, 1438, 999, 328), (25, 553, 1438, 618), (553, 81, 545, 1438), (782, 1439, 784, 246), (151, 623, 1439, 782), (623, 22, 621, 1439), (666, 1440, 783, 194), (55, 479, 1440, 666), (479, 151, 782, 1440), (522, 1441, 524, 73), (194, 783, 1441, 522), (783, 246, 781, 1441), (1570, 108, 1574, 1576), (199, 671, 1442, 778), (671, 74, 669, 1442), (108, 21, 1571, 1574), (50, 527, 1443, 578), (527, 199, 778, 1443), (106, 1570, 1576, 1573), (21, 49, 1572, 1571), (434, 211, 106, 1569), (519, 1445, 1058, 385), (240, 759, 1445, 519), (759, 202, 523, 1445), (509, 1446, 1023, 298), (4, 605, 1446, 509), (605, 133, 511, 1446), (474, 1447, 527, 50), (146, 775, 1447, 474), (775, 244, 773, 1447), (772, 1448, 977, 331), (123, 451, 1448, 772), (451, 27, 507, 1448), (549, 1449, 1050, 382), (227, 708, 1449, 549), (708, 221, 810, 1449), (526, 1450, 528, 74), (198, 771, 1450, 526), (771, 243, 769, 1450), (766, 1451, 768, 242), (203, 675, 1451, 766), (675, 75, 673, 1451), (574, 1452, 767, 102), (46, 531, 1452, 574), (531, 203, 766, 1452), (430, 1453, 435, 18), (102, 767, 1453, 430), (767, 242, 765, 1453), (614, 1454, 1000, 330), (26, 554, 1454, 614), (554, 82, 497, 1454), (445, 1455, 1090, 395), (253, 811, 1455, 445), (811, 150, 827, 1455), (470, 1456, 531, 46), (142, 763, 1456, 470), (763, 241, 761, 1456), (443, 1457, 1059, 369), (146, 760, 1457, 443), (760, 240, 519, 1457), (892, 1458, 1106, 305), (89, 863, 1458, 892), (863, 266, 441, 1458), (530, 1459, 532, 75), (202, 759, 1459, 530), (759, 240, 757, 1459), (754, 1460, 756, 239), (207, 679, 1460, 754), (679, 76, 677, 1460), (562, 1461, 755, 90), (34, 535, 1461, 562), (535, 207, 754, 1461), (418, 1462, 420, 8), (90, 755, 1462, 418), (755, 239, 753, 1462), (750, 1463, 752, 238), (107, 579, 1463, 750), (579, 51, 678, 1463), (602, 1464, 751, 130), (18, 435, 1464, 602), (435, 107, 750, 1464), (458, 1465, 535, 34), (130, 751, 1465, 458), (751, 238, 749, 1465), (211, 436, 1570, 106), (436, 145, 108, 1570), (145, 245, 21, 108), (678, 1467, 747, 206), (51, 475, 1467, 678), (475, 147, 746, 1467), (534, 1468, 536, 76), (206, 747, 1468, 534), (747, 237, 745, 1468), (742, 1469, 744, 236), (245, 235, 49, 21), (683, 77, 681, 1469), (577, 1470, 743, 105), (473, 737, 145, 436), (680, 473, 436, 211), (433, 1471, 432, 20), (105, 743, 1471, 433), (743, 236, 741, 1471), (617, 619, 235, 245), (539, 680, 211, 434), (580, 52, 682, 1472), (737, 617, 245, 145), (777, 748, 619, 617), (779, 739, 680, 539), (739, 932, 473, 680), (738, 777, 617, 737), (932, 738, 737, 473), (419, 1475, 1024, 300), (5, 606, 1475, 419), (606, 134, 439, 1475), (682, 1476, 735, 210), (52, 476, 1476, 682), (476, 148, 734, 1476), (538, 1477, 540, 77), (210, 735, 1477, 538), (735, 234, 733, 1477), (730, 1478, 732, 233), (215, 687, 1478, 730), (687, 78, 685, 1478), (581, 1479, 731, 109), (53, 543, 1479, 581), (543, 215, 730, 1479), (437, 1480, 431, 19), (109, 731, 1480, 437), (731, 233, 729, 1480), (726, 1481, 728, 232), (112, 584, 1481, 726), (584, 56, 686, 1481), (621, 1482, 727, 149), (22, 440, 1482, 621), (440, 112, 726, 1482), (477, 1483, 543, 53), (149, 727, 1483, 477), (727, 232, 725, 1483), (722, 1484, 724, 231), (152, 624, 1484, 722), (624, 18, 602, 1484), (686, 1485, 723, 214), (56, 480, 1485, 686), (480, 152, 722, 1485), (542, 1486, 544, 78), (214, 723, 1486, 542), (723, 231, 721, 1486), (718, 1487, 720, 230), (219, 691, 1487, 718), (691, 79, 689, 1487), (585, 1488, 719, 113), (57, 547, 1488, 585), (547, 219, 718, 1488), (717, 1489, 978, 333), (124, 452, 1489, 717), (452, 28, 417, 1489), (714, 1490, 716, 229), (116, 588, 1490, 714), (588, 60, 690, 1490), (625, 1491, 715, 153), (23, 444, 1491, 625), (444, 116, 714, 1491), (481, 1492, 547, 57), (153, 715, 1492, 481), (715, 229, 713, 1492), (710, 1493, 712, 228), (156, 628, 1493, 710), (628, 17, 601, 1493), (690, 1494, 711, 218), (60, 484, 1494, 690), (484, 156, 710, 1494), (546, 1495, 548, 79), (218, 711, 1495, 546), (711, 228, 709, 1495), (706, 1496, 708, 227), (223, 695, 1496, 706), (695, 80, 693, 1496), (589, 1497, 707, 117), (61, 551, 1497, 589), (551, 223, 706, 1497), (507, 1498, 1001, 332), (27, 555, 1498, 507), (555, 83, 1133, 1498), (702, 1499, 704, 226), (120, 592, 1499, 702), (592, 64, 694, 1499), (629, 1500, 703, 157), (24, 448, 1500, 629), (448, 120, 702, 1500), (485, 1501, 551, 61), (157, 703, 1501, 485), (703, 226, 701, 1501), (658, 1502, 1091, 374), (186, 812, 1502, 658), (812, 253, 445, 1502), (694, 1503, 699, 222), (64, 488, 1503, 694), (488, 160, 698, 1503), (550, 1504, 552, 80), (222, 699, 1504, 550), (699, 225, 697, 1504), (441, 1505, 1107, 400), (266, 864, 1505, 441), (864, 169, 823, 1505), (701, 1506, 695, 223), (226, 704, 1506, 701), (704, 222, 550, 1506), (1135, 1507, 1025, 302), (6, 607, 1507, 1135), (607, 135, 1134, 1507), (709, 1508, 692, 220), (228, 712, 1508, 709), (712, 129, 457, 1508), (713, 1509, 691, 219), (229, 716, 1509, 713), (716, 218, 546, 1509), (700, 1510, 979, 335), (125, 453, 1510, 700), (453, 29, 1136, 1510), (721, 1511, 688, 216), (231, 724, 1511, 721), (724, 130, 458, 1511), (725, 1512, 687, 215), (232, 728, 1512, 725), (728, 214, 542, 1512), (729, 1513, 575, 103), (233, 732, 1513, 729), (732, 213, 541, 1513), (417, 1514, 1002, 334), (28, 556, 1514, 417), (556, 84, 1137, 1514), (1466, 1517, 739, 779), (1473, 1474, 748, 777), (740, 210, 538, 1515), (741, 1516, 576, 104), (236, 744, 1516, 741), (744, 209, 537, 1516), (1444, 1563, 738, 932), (1563, 1473, 777, 738), (1517, 1444, 932, 739), (749, 1518, 679, 207), (238, 752, 1518, 749), (752, 206, 534, 1518), (753, 1519, 564, 92), (239, 756, 1519, 753), (756, 205, 533, 1519), (757, 1520, 676, 204), (240, 760, 1520, 757), (760, 146, 474, 1520), (761, 1521, 675, 203), (241, 764, 1521, 761), (764, 202, 530, 1521), (765, 1522, 579, 107), (242, 768, 1522, 765), (768, 201, 529, 1522), (1139, 1523, 1026, 304), (7, 608, 1523, 1139), (608, 136, 1138, 1523), (773, 1524, 671, 199), (244, 776, 1524, 773), (776, 198, 526, 1524), (742, 1470, 1444, 1517), (1325, 934, 1474, 1473), (780, 197, 525, 1525), (781, 1526, 668, 196), (246, 784, 1526, 781), (784, 149, 477, 1526), (785, 1527, 667, 195), (247, 788, 1527, 785), (788, 194, 522, 1527), (789, 1528, 563, 91), (248, 792, 1528, 789), (792, 193, 521, 1528), (793, 1529, 664, 192), (249, 796, 1529, 793), (796, 150, 478, 1529), (797, 1530, 663, 191), (250, 800, 1530, 797), (800, 190, 518, 1530), (801, 1531, 583, 111), (251, 804, 1531, 801), (804, 189, 517, 1531), (805, 1532, 660, 188), (252, 808, 1532, 805), (808, 142, 470, 1532), (809, 1533, 659, 187), (253, 812, 1533, 809), (812, 186, 514, 1533), (813, 1534, 584, 112), (254, 816, 1534, 813), (816, 185, 513, 1534), (817, 1535, 656, 184), (255, 820, 1535, 817), (820, 153, 481, 1535), (821, 1536, 655, 183), (256, 824, 1536, 821), (824, 182, 510, 1536), (684, 1537, 980, 337), (126, 454, 1537, 684), (454, 30, 1140, 1537), (829, 1538, 652, 180), (258, 832, 1538, 829), (832, 154, 482, 1538), (833, 1539, 651, 179), (259, 836, 1539, 833), (836, 178, 506, 1539), (837, 1540, 587, 115), (260, 840, 1540, 837), (840, 177, 505, 1540), (841, 1541, 648, 176), (261, 844, 1541, 841), (844, 141, 469, 1541), (845, 1542, 647, 175), (262, 848, 1542, 845), (848, 174, 502, 1542), (849, 1543, 588, 116), (263, 852, 1543, 849), (852, 173, 501, 1543), (853, 1544, 644, 172), (264, 856, 1544, 853), (856, 157, 485, 1544), (857, 1545, 643, 171), (265, 860, 1545, 857), (860, 170, 498, 1545), (1136, 1546, 1003, 336), (29, 557, 1546, 1136), (557, 85, 1141, 1546), (865, 1547, 640, 168), (267, 868, 1547, 865), (868, 158, 486, 1547), (869, 1548, 639, 167), (268, 872, 1548, 869), (872, 166, 494, 1548), (873, 1549, 591, 119), (269, 876, 1549, 873), (876, 165, 493, 1549), (1142, 1550, 1061, 386), (241, 763, 1550, 1142), (763, 142, 632, 1550), (881, 1551, 635, 163), (271, 884, 1551, 881), (884, 162, 490, 1551), (885, 1552, 592, 120), (272, 888, 1552, 885), (888, 161, 489, 1552), (1144, 1553, 1027, 296), (2, 609, 1553, 1144), (609, 137, 1143, 1553), (893, 1554, 631, 159), (274, 896, 1554, 893), (896, 118, 446, 1554), (672, 1555, 981, 339), (127, 455, 1555, 672), (455, 31, 1145, 1555), (901, 1556, 628, 156), (276, 904, 1556, 901), (904, 101, 429, 1556), (905, 1557, 627, 155), (277, 908, 1557, 905), (908, 114, 442, 1557), (1140, 1558, 1004, 338), (30, 558, 1558, 1140), (558, 86, 1146, 1558), (913, 1559, 624, 152), (279, 916, 1559, 913), (916, 102, 430, 1559), (917, 1560, 623, 151), (280, 920, 1560, 917), (920, 110, 438, 1560), (921, 1561, 603, 131), (281, 924, 1561, 921), (924, 109, 437, 1561), (523, 1562, 1062, 378), (202, 764, 1562, 523), (764, 241, 1142, 1562), (1469, 742, 1517, 1466), (1470, 577, 1563, 1444), (577, 1325, 1473, 1563), (933, 1564, 604, 132), (284, 936, 1564, 933), (936, 105, 433, 1564), (1148, 1565, 1028, 290), (0, 610, 1565, 1148), (610, 138, 1147, 1565), (941, 1566, 615, 143), (286, 944, 1566, 941), (944, 90, 418, 1566), (662, 1567, 982, 341), (128, 456, 1567, 662), (456, 32, 1149, 1567), (1145, 1568, 1005, 340), (31, 559, 1568, 1145), (559, 87, 1150, 1568), (1588, 1586, 1592, 1594), (1586, 1583, 1589, 1592), (1585, 1588, 1594, 1591), (1587, 1585, 1591, 1593), (1583, 1584, 1590, 1589), (1594, 1592, 1598, 1600), (1592, 1589, 1595, 1598), (1591, 1594, 1600, 1597), (1593, 1591, 1597, 1599), (1589, 1590, 1596, 1595), (1600, 1598, 1604, 1606), (1598, 1595, 1601, 1604), (1597, 1600, 1606, 1603), (1599, 1597, 1603, 1605), (1595, 1596, 1602, 1601), (1606, 1604, 1610, 1612), (1604, 1601, 1607, 1610), (1603, 1606, 1612, 1609), (1605, 1603, 1609, 1611), (1601, 1602, 1608, 1607), (1612, 1610, 1616, 1618), (1610, 1607, 1613, 1616), (1609, 1612, 1618, 1615), (1611, 1609, 1615, 1617), (1607, 1608, 1614, 1613), (1618, 1616, 1622, 1624), (1616, 1613, 1619, 1622), (1615, 1618, 1624, 1621), (1617, 1615, 1621, 1623), (1613, 1614, 1620, 1619), (1625, 1626, 1628, 1627)])
me_plane_001.materials.append(mat_material_002)
me_plane_001.use_remesh_preserve_volume = False
me_plane_001.use_remesh_preserve_attributes = False
me_plane_001.use_mirror_vertex_groups = False
me_plane_001.update()

# ---- objects
ob_solarzelle_003 = bpy.data.objects.new('solarzelle.003', None)
ob_solarzelle_002 = bpy.data.objects.new('solarzelle.002', None)
ob_solarzelle_001 = bpy.data.objects.new('solarzelle.001', None)
ob_solarzelle = bpy.data.objects.new('solarzelle', None)
ob_grill_001 = bpy.data.objects.new('Grill.001', None)
ob_schirm_001 = bpy.data.objects.new('Schirm.001', None)
ob_liege_001 = bpy.data.objects.new('Liege.001', None)
ob_liege = bpy.data.objects.new('Liege', None)
ob_rohr2_003 = bpy.data.objects.new('rohr2.003', None)
ob_rohr2_002 = bpy.data.objects.new('rohr2.002', None)
ob_rohr2 = bpy.data.objects.new('rohr2', None)
ob_rohr = bpy.data.objects.new('rohr', None)
ob_plane_001 = bpy.data.objects.new('Plane.001', me_plane_002)
ob_plane = bpy.data.objects.new('Plane', me_plane_001)
ob_camera = bpy.data.objects.new('Camera', cam_camera)

# ---- transforms, parenting, visibility, modifiers, constraints
ob_solarzelle_003.location = (-1.129, 4.812, 0.0)
ob_solarzelle_003.rotation_euler = (0.0, 0.0, 1.542)
ob_solarzelle_003.scale = (0.5604, 0.5604, 0.5604)
ob_solarzelle_003.lock_location = (False, False, True)
ob_solarzelle_003.lock_rotation = (True, True, False)
ob_solarzelle_003.empty_image_offset = (0.0, 0.0)
ob_solarzelle_003.show_instancer_for_render = False
ob_solarzelle_003.instance_type = 'COLLECTION'
ob_solarzelle_003.lineart.crease_threshold = 0.0
ob_solarzelle_002.location = (0.981, 4.754, 0.0)
ob_solarzelle_002.rotation_euler = (0.0, 0.0, 1.542)
ob_solarzelle_002.scale = (0.5604, 0.5604, 0.5604)
ob_solarzelle_002.lock_location = (False, False, True)
ob_solarzelle_002.lock_rotation = (True, True, False)
ob_solarzelle_002.empty_image_offset = (0.0, 0.0)
ob_solarzelle_002.show_instancer_for_render = False
ob_solarzelle_002.instance_type = 'COLLECTION'
ob_solarzelle_002.lineart.crease_threshold = 0.0
ob_solarzelle_001.location = (3.19, 4.69, 0.0)
ob_solarzelle_001.rotation_euler = (0.0, 0.0, 1.542)
ob_solarzelle_001.scale = (0.5604, 0.5604, 0.5604)
ob_solarzelle_001.lock_location = (False, False, True)
ob_solarzelle_001.lock_rotation = (True, True, False)
ob_solarzelle_001.empty_image_offset = (0.0, 0.0)
ob_solarzelle_001.show_instancer_for_render = False
ob_solarzelle_001.instance_type = 'COLLECTION'
ob_solarzelle_001.lineart.crease_threshold = 0.0
ob_solarzelle.location = (5.376, 4.505, 0.0)
ob_solarzelle.rotation_euler = (0.0, 0.0, 1.542)
ob_solarzelle.scale = (0.5604, 0.5604, 0.5604)
ob_solarzelle.lock_location = (False, False, True)
ob_solarzelle.lock_rotation = (True, True, False)
ob_solarzelle.empty_image_offset = (0.0, 0.0)
ob_solarzelle.show_instancer_for_render = False
ob_solarzelle.instance_type = 'COLLECTION'
ob_solarzelle.lineart.crease_threshold = 0.0
ob_grill_001.location = (-3.749, -4.585, 0.0)
ob_grill_001.scale = (0.3367, 0.3367, 0.3367)
ob_grill_001.lock_location = (False, False, True)
ob_grill_001.empty_image_offset = (0.0, 0.0)
ob_grill_001.show_instancer_for_render = False
ob_grill_001.instance_type = 'COLLECTION'
ob_grill_001.lineart.crease_threshold = 0.0
ob_schirm_001.location = (-3.834, -1.114, -0.3037)
ob_schirm_001.scale = (0.7844, 0.7844, 0.7844)
ob_schirm_001.lock_location = (True, True, False)
ob_schirm_001.empty_image_offset = (0.0, 0.0)
ob_schirm_001.show_instancer_for_render = False
ob_schirm_001.instance_type = 'COLLECTION'
ob_schirm_001.lineart.crease_threshold = 0.0
ob_liege_001.location = (-2.371, -0.8271, 0.0)
ob_liege_001.rotation_euler = (0.0, 0.0, 3.037)
ob_liege_001.scale = (0.2486, 0.2486, 0.2486)
ob_liege_001.lock_location = (False, False, True)
ob_liege_001.empty_image_offset = (0.0, 0.0)
ob_liege_001.show_instancer_for_render = False
ob_liege_001.instance_type = 'COLLECTION'
ob_liege_001.lineart.crease_threshold = 0.0
ob_liege.location = (-5.72, -1.112, 0.0)
ob_liege.rotation_euler = (0.0, 0.0, 3.438)
ob_liege.scale = (0.2486, 0.2486, 0.2486)
ob_liege.lock_location = (False, False, True)
ob_liege.empty_image_offset = (0.0, 0.0)
ob_liege.show_instancer_for_render = False
ob_liege.instance_type = 'COLLECTION'
ob_liege.lineart.crease_threshold = 0.0
ob_rohr2_003.location = (5.513, 2.395, 0.0)
ob_rohr2_003.scale = (0.2071, 0.2071, 0.2071)
ob_rohr2_003.lock_location = (False, True, True)
ob_rohr2_003.empty_image_offset = (0.0, 0.0)
ob_rohr2_003.show_instancer_for_render = False
ob_rohr2_003.instance_type = 'COLLECTION'
ob_rohr2_003.lineart.crease_threshold = 0.0
ob_rohr2_002.location = (-3.015, 5.28, 0.0)
ob_rohr2_002.rotation_euler = (0.0, -0.0, 1.571)
ob_rohr2_002.scale = (0.2071, 0.2071, 0.2071)
ob_rohr2_002.lock_location = (False, True, True)
ob_rohr2_002.lock_rotation = (False, False, True)
ob_rohr2_002.empty_image_offset = (0.0, 0.0)
ob_rohr2_002.show_instancer_for_render = False
ob_rohr2_002.instance_type = 'COLLECTION'
ob_rohr2_002.lineart.crease_threshold = 0.0
ob_rohr2.location = (1.054, 2.395, 0.0)
ob_rohr2.scale = (0.2071, 0.2071, 0.2071)
ob_rohr2.lock_location = (False, True, True)
ob_rohr2.empty_image_offset = (0.0, 0.0)
ob_rohr2.show_instancer_for_render = False
ob_rohr2.instance_type = 'COLLECTION'
ob_rohr2.lineart.crease_threshold = 0.0
ob_rohr.location = (-3.12, -6.539, 12.16)
ob_rohr.empty_image_offset = (0.0, 0.0)
ob_rohr.show_instancer_for_render = False
ob_rohr.instance_type = 'COLLECTION'
ob_rohr.lineart.crease_threshold = 0.0
ob_plane_001.location = (-3.12, -6.539, 12.16)
ob_plane_001.rotation_euler = (0.2773, 0.01465, 0.1142)
ob_plane_001.scale = (6.594, 6.594, 6.594)
ob_plane_001.lineart.crease_threshold = 0.0
ob_plane.location = (0.0, 0.0, 0.0)
ob_plane.scale = (-7.99, -7.99, -7.99)
ob_plane.lock_location = (True, True, True)
ob_plane.lineart.crease_threshold = 0.0
ob_camera.location = (3.148, 6.68, 2.503)
ob_camera.rotation_euler = (1.374, 0.01078, -3.211)
ob_camera.lock_rotations_4d = False
ob_camera.empty_display_type = 'ARROWS'
ob_camera.color = (0.0, 0.0, 0.0, 0.0)
ob_camera.display_type = 'WIRE'
ob_camera.lineart.crease_threshold = 0.0
ob_solarzelle_003.instance_collection = col_solarzelle
ob_solarzelle_002.instance_collection = col_solarzelle
ob_solarzelle_001.instance_collection = col_solarzelle
ob_solarzelle.instance_collection = col_solarzelle
ob_grill_001.instance_collection = col_grill_001
ob_schirm_001.instance_collection = col_schirm_001
ob_liege_001.instance_collection = col_liege
ob_liege.instance_collection = col_liege
ob_rohr2_003.instance_collection = col_rohr2
ob_rohr2_002.instance_collection = col_rohr2
ob_rohr2.instance_collection = col_rohr2

# ---- collection membership
col_collection_1.objects.link(ob_solarzelle_003)
col_collection_1.objects.link(ob_solarzelle_002)
col_collection_1.objects.link(ob_solarzelle_001)
col_collection_1.objects.link(ob_solarzelle)
col_collection_1.objects.link(ob_grill_001)
col_collection_1.objects.link(ob_schirm_001)
col_collection_1.objects.link(ob_liege_001)
col_collection_1.objects.link(ob_liege)
col_collection_1.objects.link(ob_rohr2_003)
col_collection_1.objects.link(ob_rohr2_002)
col_collection_1.objects.link(ob_rohr2)
col_collection_1.objects.link(ob_rohr)
col_collection_1.objects.link(ob_plane_001)
col_collection_1.objects.link(ob_plane)
col_collection_1.objects.link(ob_camera)

# ---- scene / render settings (as saved in the file)
scene.camera = ob_camera
scene.frame_start = 1; scene.frame_end = 250; scene.frame_set(1)
scene.render.engine = 'CYCLES'
scene.render.image_settings.color_depth = '16'
scene.render.resolution_percentage = 50
scene.render.fps = 30
scene.render.dither_intensity = 0.0
scene.cycles.use_denoising = False
scene.cycles.samples = 10
scene.cycles.sampling_pattern = 'TABULATED_SOBOL'
scene.cycles.light_sampling_threshold = 0.0
scene.cycles.use_adaptive_sampling = False
scene.cycles.use_light_tree = False
scene.cycles.blur_glossy = 0.0
scene.cycles.pixel_filter_type = 'GAUSSIAN'
scene.cycles.filter_width = 0.01
scene.cycles.sample_clamp_indirect = 0.0
scene.view_settings.view_transform = 'Standard'
bpy.context.view_layer.update()
